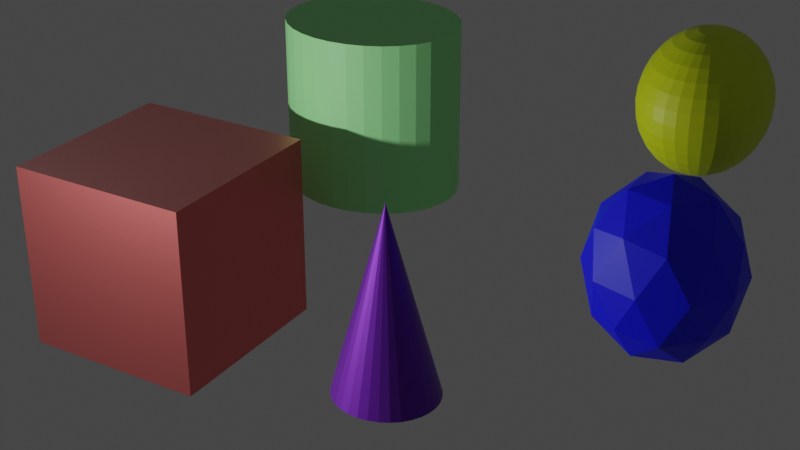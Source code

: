 # Source: Quest_o_3.blend  (saved by Blender 2.92.15; exported with 4.5.12 LTS)
import bpy
from mathutils import Matrix  # noqa: F401  (used for matrix-valued properties, if any)

bpy.ops.wm.read_factory_settings(use_empty=True)
scene = bpy.context.scene
scene.name = 'Scene'

# ---- collections
col_collection = bpy.data.collections.new('Collection'); scene.collection.children.link(col_collection)

# ---- materials (node trees are filled in below, after node groups)
mat_material = bpy.data.materials.new('Material')
mat_material.alpha_threshold = 0.0
mat_material.use_transparent_shadow = False
mat_material.line_color = (0.0, 0.0, 0.0, 1.0)
mat_materiais = bpy.data.materials.new('Materiais')
mat_materiais.use_transparent_shadow = False
mat_materiais_002 = bpy.data.materials.new('Materiais.002')
mat_materiais_002.use_transparent_shadow = False
mat_materiais_003 = bpy.data.materials.new('Materiais.003')
mat_materiais_003.use_transparent_shadow = False
mat_materiais_001 = bpy.data.materials.new('Materiais.001')
mat_materiais_001.use_transparent_shadow = False

# ---- material node trees
mat_material.use_nodes = True; mat_material.node_tree.nodes.clear()
_N = mat_material.node_tree.nodes; _L = mat_material.node_tree.links
n0 = _N.new('ShaderNodeOutputMaterial'); n0.name = 'Material Output'; n0.location = (300, 300)
n1 = _N.new('ShaderNodeBsdfPrincipled'); n1.name = 'Principled BSDF'; n1.location = (10, 300)
n1.distribution = 'GGX'
n1.subsurface_method = 'BURLEY'
n1.inputs[2].default_value = 0.4
n1.inputs[3].default_value = 1.45
n1.inputs[24].default_value = 0.1263
n1.inputs[27].default_value = (0.0, 0.0, 0.0, 1.0)
n1.inputs[28].default_value = 1.0
n2 = _N.new('ShaderNodeTexSky'); n2.name = 'Textura de céu'; n2.location = (-180, 280)
n3 = _N.new('ShaderNodeBrightContrast'); n3.name = 'Brilho e contraste'; n3.location = (-180, 280)
n3.inputs[0].default_value = (1.0, 0.008636, 0.0, 1.0)
n3.inputs[1].default_value = 0.3
n3.inputs[2].default_value = 0.2
n4 = _N.new('ShaderNodeLightFalloff'); n4.name = 'Decaimento de luz'; n4.location = (-180, 220)
n4.inputs[0].default_value = 1.2
n4.inputs[1].default_value = 0.7
n5 = _N.new('ShaderNodeLightFalloff'); n5.name = 'Decaimento de luz.001'; n5.location = (-180, 220)
n5.inputs[0].default_value = 7.8
_L.new(n1.outputs[0], n0.inputs[0])
_L.new(n3.outputs[0], n1.inputs[0])
_L.new(n4.outputs[0], n1.inputs[1])
_L.new(n5.outputs[1], n1.inputs[13])
n0.is_active_output = True
mat_materiais.use_nodes = True; mat_materiais.node_tree.nodes.clear()
_N = mat_materiais.node_tree.nodes; _L = mat_materiais.node_tree.links
n0 = _N.new('ShaderNodeBsdfPrincipled'); n0.name = 'Principled BSDF'; n0.location = (10, 300)
n0.distribution = 'GGX'
n0.subsurface_method = 'BURLEY'
n0.inputs[1].default_value = 0.4545
n0.inputs[3].default_value = 1.45
n0.inputs[13].default_value = 0.6075
n0.inputs[18].default_value = 0.1039
n0.inputs[24].default_value = 0.2
n0.inputs[27].default_value = (0.0, 0.0, 0.0, 1.0)
n0.inputs[28].default_value = 1.0
n1 = _N.new('ShaderNodeOutputMaterial'); n1.name = 'Material Output'; n1.location = (300, 300)
n2 = _N.new('ShaderNodeValToRGB'); n2.name = 'Gradiente de cores'; n2.location = (-280, 280)
while len(n2.color_ramp.elements) > 1: n2.color_ramp.elements.remove(n2.color_ramp.elements[-1])
n2.color_ramp.elements[0].position = 0.0; n2.color_ramp.elements[0].color = (0.0, 0.0, 0.0, 1.0)
_e = n2.color_ramp.elements.new(0.5556); _e.color = (0.1693, 0.0, 0.5, 1.0)
_e = n2.color_ramp.elements.new(1.0); _e.color = (1.0, 1.0, 1.0, 1.0)
_L.new(n0.outputs[0], n1.inputs[0])
_L.new(n2.outputs[0], n0.inputs[0])
n1.is_active_output = True
mat_materiais_002.use_nodes = True; mat_materiais_002.node_tree.nodes.clear()
_N = mat_materiais_002.node_tree.nodes; _L = mat_materiais_002.node_tree.links
n0 = _N.new('ShaderNodeBsdfPrincipled'); n0.name = 'Principled BSDF'; n0.location = (10, 300)
n0.distribution = 'GGX'
n0.subsurface_method = 'BURLEY'
n0.inputs[3].default_value = 1.45
n0.inputs[27].default_value = (0.0, 0.0, 0.0, 1.0)
n0.inputs[28].default_value = 1.0
n1 = _N.new('ShaderNodeOutputMaterial'); n1.name = 'Material Output'; n1.location = (300, 300)
n2 = _N.new('ShaderNodeBrightContrast'); n2.name = 'Brilho e contraste'; n2.location = (-180, 280)
n2.inputs[0].default_value = (0.00155, 0.5711, 0.0, 1.0)
n2.inputs[1].default_value = 0.5
n2.inputs[2].default_value = 0.2
_L.new(n0.outputs[0], n1.inputs[0])
_L.new(n2.outputs[0], n0.inputs[0])
n1.is_active_output = True
mat_materiais_003.use_nodes = True; mat_materiais_003.node_tree.nodes.clear()
_N = mat_materiais_003.node_tree.nodes; _L = mat_materiais_003.node_tree.links
n0 = _N.new('ShaderNodeBsdfPrincipled'); n0.name = 'Principled BSDF'; n0.location = (10, 300)
n0.distribution = 'GGX'
n0.subsurface_method = 'BURLEY'
n0.inputs[0].default_value = (0.6639, 0.8, 0.0, 1.0)
n0.inputs[3].default_value = 1.45
n0.inputs[27].default_value = (0.0, 0.0, 0.0, 1.0)
n0.inputs[28].default_value = 1.0
n1 = _N.new('ShaderNodeOutputMaterial'); n1.name = 'Material Output'; n1.location = (300, 300)
_L.new(n0.outputs[0], n1.inputs[0])
n1.is_active_output = True
mat_materiais_001.use_nodes = True; mat_materiais_001.node_tree.nodes.clear()
_N = mat_materiais_001.node_tree.nodes; _L = mat_materiais_001.node_tree.links
n0 = _N.new('ShaderNodeBsdfPrincipled'); n0.name = 'Principled BSDF'; n0.location = (10, 300)
n0.distribution = 'GGX'
n0.subsurface_method = 'BURLEY'
n0.inputs[0].default_value = (0.0009344, 0.003178, 1.0, 1.0)
n0.inputs[3].default_value = 1.45
n0.inputs[27].default_value = (0.0, 0.0, 0.0, 1.0)
n0.inputs[28].default_value = 1.0
n1 = _N.new('ShaderNodeOutputMaterial'); n1.name = 'Material Output'; n1.location = (300, 300)
_L.new(n0.outputs[0], n1.inputs[0])
n1.is_active_output = True

# ---- world
world_world = bpy.data.worlds.new('World'); scene.world = world_world
world_world.use_nodes = True; world_world.node_tree.nodes.clear()
_N = world_world.node_tree.nodes; _L = world_world.node_tree.links
n0 = _N.new('ShaderNodeOutputWorld'); n0.name = 'World Output'; n0.location = (300, 300)
n1 = _N.new('ShaderNodeBackground'); n1.name = 'Background'; n1.location = (10, 300)
n1.inputs[0].default_value = (0.05088, 0.05088, 0.05088, 1.0)
_L.new(n1.outputs[0], n0.inputs[0])
n0.is_active_output = True
world_world.color = (0.05088, 0.05088, 0.05088)
world_world.use_sun_shadow = False
world_world.sun_shadow_jitter_overblur = 0.0

# ---- cameras
cam_camera = bpy.data.cameras.new('Camera')
cam_camera.clip_end = 100.0
cam_camera.lens = 62.06
cam_camera.ortho_scale = 7.314

# ---- lights
light_light = bpy.data.lights.new('Light', 'POINT')
light_light.transmission_factor = 0.0
light_light.energy = 1000.0
light_light.shadow_soft_size = 0.1
light_light.shadow_maximum_resolution = 0.006
light_light.use_absolute_resolution = True

# ---- meshes
me_cube = bpy.data.meshes.new('Cube')
me_cube.from_pydata([(1.0, 1.0, 1.0), (1.0, 1.0, -1.0), (1.0, -1.0, 1.0), (1.0, -1.0, -1.0), (-1.0, 1.0, 1.0), (-1.0, 1.0, -1.0), (-1.0, -1.0, 1.0), (-1.0, -1.0, -1.0)], [], [(0, 4, 6, 2), (3, 2, 6, 7), (7, 6, 4, 5), (5, 1, 3, 7), (1, 0, 2, 3), (5, 4, 0, 1)])
_uv = me_cube.uv_layers.new(name='UVMap')
_uv.uv.foreach_set('vector', [0.625, 0.5, 0.875, 0.5, 0.875, 0.75, 0.625, 0.75, 0.375, 0.75, 0.625, 0.75, 0.625, 1.0, 0.375, 1.0, 0.375, 0.0, 0.625, 0.0, 0.625, 0.25, 0.375, 0.25, 0.125, 0.5, 0.375, 0.5, 0.375, 0.75, 0.125, 0.75, 0.375, 0.5, 0.625, 0.5, 0.625, 0.75, 0.375, 0.75, 0.375, 0.25, 0.625, 0.25, 0.625, 0.5, 0.375, 0.5])
me_cube.materials.append(mat_material)
me_cube.use_remesh_preserve_volume = False
me_cube.use_remesh_preserve_attributes = False
me_cube.use_mirror_vertex_groups = False
me_cube.update()
me_cone = bpy.data.meshes.new('Cone')
me_cone.from_pydata([(0.0, 0.4624, -0.8892), (0.09551, 0.4535, -0.8892), (0.1873, 0.4272, -0.8892), (0.272, 0.3845, -0.8892), (0.3462, 0.327, -0.8892), (0.4071, 0.2569, -0.8892), (0.4523, 0.1769, -0.8892), (0.4802, 0.09021, -0.8892), (0.4896, 3.491e-08, -0.8892), (0.4802, -0.09021, -0.8892), (0.4523, -0.1769, -0.8892), (0.4071, -0.2569, -0.8892), (0.3462, -0.327, -0.8892), (0.272, -0.3845, -0.8892), (0.1873, -0.4272, -0.8892), (0.09551, -0.4535, -0.8892), (-1.595e-07, -0.4624, -0.8892), (-0.09551, -0.4535, -0.8892), (-0.1873, -0.4272, -0.8892), (-0.272, -0.3845, -0.8892), (-0.3462, -0.327, -0.8892), (-0.4071, -0.2569, -0.8892), (-0.4523, -0.1769, -0.8892), (-0.4802, -0.09021, -0.8892), (-0.4896, 4.465e-07, -0.8892), (-0.4802, 0.09021, -0.8892), (-0.4523, 0.1769, -0.8892), (-0.4071, 0.2569, -0.8892), (-0.3462, 0.327, -0.8892), (-0.272, 0.3845, -0.8892), (-0.1873, 0.4272, -0.8892), (-0.09551, 0.4535, -0.8892), (0.0, 0.0, 0.8892)], [], [(0, 32, 1), (1, 32, 2), (2, 32, 3), (3, 32, 4), (4, 32, 5), (5, 32, 6), (6, 32, 7), (7, 32, 8), (8, 32, 9), (9, 32, 10), (10, 32, 11), (11, 32, 12), (12, 32, 13), (13, 32, 14), (14, 32, 15), (15, 32, 16), (16, 32, 17), (17, 32, 18), (18, 32, 19), (19, 32, 20), (20, 32, 21), (21, 32, 22), (22, 32, 23), (23, 32, 24), (24, 32, 25), (25, 32, 26), (26, 32, 27), (27, 32, 28), (28, 32, 29), (29, 32, 30), (0, 1, 2, 3, 4, 5, 6, 7, 8, 9, 10, 11, 12, 13, 14, 15, 16, 17, 18, 19, 20, 21, 22, 23, 24, 25, 26, 27, 28, 29, 30, 31), (30, 32, 31), (31, 32, 0)])
_uv = me_cone.uv_layers.new(name='Mapa UV')
_uv.uv.foreach_set('vector', [0.25, 0.49, 0.25, 0.25, 0.2968, 0.4854, 0.2968, 0.4854, 0.25, 0.25, 0.3418, 0.4717, 0.3418, 0.4717, 0.25, 0.25, 0.3833, 0.4496, 0.3833, 0.4496, 0.25, 0.25, 0.4197, 0.4197, 0.4197, 0.4197, 0.25, 0.25, 0.4496, 0.3833, 0.4496, 0.3833, 0.25, 0.25, 0.4717, 0.3418, 0.4717, 0.3418, 0.25, 0.25, 0.4854, 0.2968, 0.4854, 0.2968, 0.25, 0.25, 0.49, 0.25, 0.49, 0.25, 0.25, 0.25, 0.4854, 0.2032, 0.4854, 0.2032, 0.25, 0.25, 0.4717, 0.1582, 0.4717, 0.1582, 0.25, 0.25, 0.4496, 0.1167, 0.4496, 0.1167, 0.25, 0.25, 0.4197, 0.08029, 0.4197, 0.08029, 0.25, 0.25, 0.3833, 0.05045, 0.3833, 0.05045, 0.25, 0.25, 0.3418, 0.02827, 0.3418, 0.02827, 0.25, 0.25, 0.2968, 0.01461, 0.2968, 0.01461, 0.25, 0.25, 0.25, 0.01, 0.25, 0.01, 0.25, 0.25, 0.2032, 0.01461, 0.2032, 0.01461, 0.25, 0.25, 0.1582, 0.02827, 0.1582, 0.02827, 0.25, 0.25, 0.1167, 0.05045, 0.1167, 0.05045, 0.25, 0.25, 0.08029, 0.08029, 0.08029, 0.08029, 0.25, 0.25, 0.05045, 0.1167, 0.05045, 0.1167, 0.25, 0.25, 0.02827, 0.1582, 0.02827, 0.1582, 0.25, 0.25, 0.01461, 0.2032, 0.01461, 0.2032, 0.25, 0.25, 0.01, 0.25, 0.01, 0.25, 0.25, 0.25, 0.01461, 0.2968, 0.01461, 0.2968, 0.25, 0.25, 0.02827, 0.3418, 0.02827, 0.3418, 0.25, 0.25, 0.05045, 0.3833, 0.05045, 0.3833, 0.25, 0.25, 0.08029, 0.4197, 0.08029, 0.4197, 0.25, 0.25, 0.1167, 0.4496, 0.1167, 0.4496, 0.25, 0.25, 0.1582, 0.4717, 0.75, 0.49, 0.7968, 0.4854, 0.8418, 0.4717, 0.8833, 0.4496, 0.9197, 0.4197, 0.9496, 0.3833, 0.9717, 0.3418, 0.9854, 0.2968, 0.99, 0.25, 0.9854, 0.2032, 0.9717, 0.1582, 0.9496, 0.1167, 0.9197, 0.08029, 0.8833, 0.05045, 0.8418, 0.02827, 0.7968, 0.01461, 0.75, 0.01, 0.7032, 0.01461, 0.6582, 0.02827, 0.6167, 0.05045, 0.5803, 0.08029, 0.5504, 0.1167, 0.5283, 0.1582, 0.5146, 0.2032, 0.51, 0.25, 0.5146, 0.2968, 0.5283, 0.3418, 0.5504, 0.3833, 0.5803, 0.4197, 0.6167, 0.4496, 0.6582, 0.4717, 0.7032, 0.4854, 0.1582, 0.4717, 0.25, 0.25, 0.2032, 0.4854, 0.2032, 0.4854, 0.25, 0.25, 0.25, 0.49])
me_cone.materials.append(mat_materiais)
me_cone.use_remesh_fix_poles = True
me_cone.use_remesh_preserve_attributes = False
me_cone.use_mirror_vertex_groups = False
me_cone.update()
me_cilindro = bpy.data.meshes.new('Cilindro')
me_cilindro.from_pydata([(0.0, 0.8557, -0.9449), (0.0, 0.8557, 0.9449), (0.1915, 0.8392, -0.9449), (0.1915, 0.8392, 0.9449), (0.3757, 0.7905, -0.9449), (0.3757, 0.7905, 0.9449), (0.5454, 0.7115, -0.9449), (0.5454, 0.7115, 0.9449), (0.6942, 0.6051, -0.9449), (0.6942, 0.6051, 0.9449), (0.8163, 0.4754, -0.9449), (0.8163, 0.4754, 0.9449), (0.907, 0.3275, -0.9449), (0.907, 0.3275, 0.9449), (0.9629, 0.1669, -0.9449), (0.9629, 0.1669, 0.9449), (0.9817, 6.46e-08, -0.9449), (0.9817, 6.46e-08, 0.9449), (0.9629, -0.1669, -0.9449), (0.9629, -0.1669, 0.9449), (0.907, -0.3275, -0.9449), (0.907, -0.3275, 0.9449), (0.8163, -0.4754, -0.9449), (0.8163, -0.4754, 0.9449), (0.6942, -0.6051, -0.9449), (0.6942, -0.6051, 0.9449), (0.5454, -0.7115, -0.9449), (0.5454, -0.7115, 0.9449), (0.3757, -0.7905, -0.9449), (0.3757, -0.7905, 0.9449), (0.1915, -0.8392, -0.9449), (0.1915, -0.8392, 0.9449), (-3.199e-07, -0.8557, -0.9449), (-3.199e-07, -0.8557, 0.9449), (-0.1915, -0.8392, -0.9449), (-0.1915, -0.8392, 0.9449), (-0.3757, -0.7905, -0.9449), (-0.3757, -0.7905, 0.9449), (-0.5454, -0.7115, -0.9449), (-0.5454, -0.7115, 0.9449), (-0.6942, -0.6051, -0.9449), (-0.6942, -0.6051, 0.9449), (-0.8163, -0.4754, -0.9449), (-0.8163, -0.4754, 0.9449), (-0.907, -0.3275, -0.9449), (-0.907, -0.3275, 0.9449), (-0.9629, -0.1669, -0.9449), (-0.9629, -0.1669, 0.9449), (-0.9817, 8.262e-07, -0.9449), (-0.9817, 8.262e-07, 0.9449), (-0.9629, 0.1669, -0.9449), (-0.9629, 0.1669, 0.9449), (-0.907, 0.3275, -0.9449), (-0.907, 0.3275, 0.9449), (-0.8163, 0.4754, -0.9449), (-0.8163, 0.4754, 0.9449), (-0.6942, 0.6051, -0.9449), (-0.6942, 0.6051, 0.9449), (-0.5454, 0.7115, -0.9449), (-0.5454, 0.7115, 0.9449), (-0.3757, 0.7905, -0.9449), (-0.3757, 0.7905, 0.9449), (-0.1915, 0.8392, -0.9449), (-0.1915, 0.8392, 0.9449)], [], [(0, 1, 3, 2), (2, 3, 5, 4), (4, 5, 7, 6), (6, 7, 9, 8), (8, 9, 11, 10), (10, 11, 13, 12), (12, 13, 15, 14), (14, 15, 17, 16), (16, 17, 19, 18), (18, 19, 21, 20), (20, 21, 23, 22), (22, 23, 25, 24), (24, 25, 27, 26), (26, 27, 29, 28), (28, 29, 31, 30), (30, 31, 33, 32), (32, 33, 35, 34), (34, 35, 37, 36), (36, 37, 39, 38), (38, 39, 41, 40), (40, 41, 43, 42), (42, 43, 45, 44), (44, 45, 47, 46), (46, 47, 49, 48), (48, 49, 51, 50), (50, 51, 53, 52), (52, 53, 55, 54), (54, 55, 57, 56), (56, 57, 59, 58), (58, 59, 61, 60), (3, 1, 63, 61, 59, 57, 55, 53, 51, 49, 47, 45, 43, 41, 39, 37, 35, 33, 31, 29, 27, 25, 23, 21, 19, 17, 15, 13, 11, 9, 7, 5), (60, 61, 63, 62), (62, 63, 1, 0), (0, 2, 4, 6, 8, 10, 12, 14, 16, 18, 20, 22, 24, 26, 28, 30, 32, 34, 36, 38, 40, 42, 44, 46, 48, 50, 52, 54, 56, 58, 60, 62)])
_uv = me_cilindro.uv_layers.new(name='Mapa UV')
_uv.uv.foreach_set('vector', [1.0, 0.5, 1.0, 1.0, 0.9688, 1.0, 0.9688, 0.5, 0.9688, 0.5, 0.9688, 1.0, 0.9375, 1.0, 0.9375, 0.5, 0.9375, 0.5, 0.9375, 1.0, 0.9062, 1.0, 0.9062, 0.5, 0.9062, 0.5, 0.9062, 1.0, 0.875, 1.0, 0.875, 0.5, 0.875, 0.5, 0.875, 1.0, 0.8438, 1.0, 0.8438, 0.5, 0.8438, 0.5, 0.8438, 1.0, 0.8125, 1.0, 0.8125, 0.5, 0.8125, 0.5, 0.8125, 1.0, 0.7812, 1.0, 0.7812, 0.5, 0.7812, 0.5, 0.7812, 1.0, 0.75, 1.0, 0.75, 0.5, 0.75, 0.5, 0.75, 1.0, 0.7188, 1.0, 0.7188, 0.5, 0.7188, 0.5, 0.7188, 1.0, 0.6875, 1.0, 0.6875, 0.5, 0.6875, 0.5, 0.6875, 1.0, 0.6562, 1.0, 0.6562, 0.5, 0.6562, 0.5, 0.6562, 1.0, 0.625, 1.0, 0.625, 0.5, 0.625, 0.5, 0.625, 1.0, 0.5938, 1.0, 0.5938, 0.5, 0.5938, 0.5, 0.5938, 1.0, 0.5625, 1.0, 0.5625, 0.5, 0.5625, 0.5, 0.5625, 1.0, 0.5312, 1.0, 0.5312, 0.5, 0.5312, 0.5, 0.5312, 1.0, 0.5, 1.0, 0.5, 0.5, 0.5, 0.5, 0.5, 1.0, 0.4688, 1.0, 0.4688, 0.5, 0.4688, 0.5, 0.4688, 1.0, 0.4375, 1.0, 0.4375, 0.5, 0.4375, 0.5, 0.4375, 1.0, 0.4062, 1.0, 0.4062, 0.5, 0.4062, 0.5, 0.4062, 1.0, 0.375, 1.0, 0.375, 0.5, 0.375, 0.5, 0.375, 1.0, 0.3438, 1.0, 0.3438, 0.5, 0.3438, 0.5, 0.3438, 1.0, 0.3125, 1.0, 0.3125, 0.5, 0.3125, 0.5, 0.3125, 1.0, 0.2812, 1.0, 0.2812, 0.5, 0.2812, 0.5, 0.2812, 1.0, 0.25, 1.0, 0.25, 0.5, 0.25, 0.5, 0.25, 1.0, 0.2188, 1.0, 0.2188, 0.5, 0.2188, 0.5, 0.2188, 1.0, 0.1875, 1.0, 0.1875, 0.5, 0.1875, 0.5, 0.1875, 1.0, 0.1562, 1.0, 0.1562, 0.5, 0.1562, 0.5, 0.1562, 1.0, 0.125, 1.0, 0.125, 0.5, 0.125, 0.5, 0.125, 1.0, 0.09375, 1.0, 0.09375, 0.5, 0.09375, 0.5, 0.09375, 1.0, 0.0625, 1.0, 0.0625, 0.5, 0.2968, 0.4854, 0.25, 0.49, 0.2032, 0.4854, 0.1582, 0.4717, 0.1167, 0.4496, 0.08029, 0.4197, 0.05045, 0.3833, 0.02827, 0.3418, 0.01461, 0.2968, 0.01, 0.25, 0.01461, 0.2032, 0.02827, 0.1582, 0.05045, 0.1167, 0.08029, 0.08029, 0.1167, 0.05045, 0.1582, 0.02827, 0.2032, 0.01461, 0.25, 0.01, 0.2968, 0.01461, 0.3418, 0.02827, 0.3833, 0.05045, 0.4197, 0.08029, 0.4496, 0.1167, 0.4717, 0.1582, 0.4854, 0.2032, 0.49, 0.25, 0.4854, 0.2968, 0.4717, 0.3418, 0.4496, 0.3833, 0.4197, 0.4197, 0.3833, 0.4496, 0.3418, 0.4717, 0.0625, 0.5, 0.0625, 1.0, 0.03125, 1.0, 0.03125, 0.5, 0.03125, 0.5, 0.03125, 1.0, 0.0, 1.0, 0.0, 0.5, 0.75, 0.49, 0.7968, 0.4854, 0.8418, 0.4717, 0.8833, 0.4496, 0.9197, 0.4197, 0.9496, 0.3833, 0.9717, 0.3418, 0.9854, 0.2968, 0.99, 0.25, 0.9854, 0.2032, 0.9717, 0.1582, 0.9496, 0.1167, 0.9197, 0.08029, 0.8833, 0.05045, 0.8418, 0.02827, 0.7968, 0.01461, 0.75, 0.01, 0.7032, 0.01461, 0.6582, 0.02827, 0.6167, 0.05045, 0.5803, 0.08029, 0.5504, 0.1167, 0.5283, 0.1582, 0.5146, 0.2032, 0.51, 0.25, 0.5146, 0.2968, 0.5283, 0.3418, 0.5504, 0.3833, 0.5803, 0.4197, 0.6167, 0.4496, 0.6582, 0.4717, 0.7032, 0.4854])
me_cilindro.materials.append(mat_materiais_002)
me_cilindro.use_remesh_fix_poles = True
me_cilindro.use_remesh_preserve_attributes = False
me_cilindro.use_mirror_vertex_groups = False
me_cilindro.update()
me_esfera_uv = bpy.data.meshes.new('Esfera UV')
me_esfera_uv.from_pydata([(0.0, 0.1316, 0.6005), (0.0, 0.2582, 0.5656), (0.0, 0.3748, 0.5091), (0.0, 0.4771, 0.4329), (0.0, 0.561, 0.3401), (0.0, 0.6234, 0.2343), (0.0, 0.6617, 0.1194), (0.0, 0.6747, 4.622e-08), (0.0, 0.6617, -0.1194), (0.0, 0.3748, -0.5091), (0.02072, 0.1291, 0.6005), (0.04064, 0.2532, 0.5656), (0.059, 0.3676, 0.5091), (0.07509, 0.4679, 0.4329), (0.0883, 0.5502, 0.3401), (0.09811, 0.6114, 0.2343), (0.1042, 0.649, 0.1194), (0.1062, 0.6617, 4.622e-08), (0.1042, 0.649, -0.1194), (0.09811, 0.6114, -0.2343), (0.0883, 0.5502, -0.3401), (0.07509, 0.4679, -0.4329), (0.059, 0.3676, -0.5091), (0.04064, 0.2532, -0.5656), (0.02072, 0.1291, -0.6005), (0.04064, 0.1216, 0.6005), (0.07972, 0.2385, 0.5656), (0.1157, 0.3463, 0.5091), (0.1473, 0.4408, 0.4329), (0.1732, 0.5183, 0.3401), (0.1925, 0.5759, 0.2343), (0.2043, 0.6114, 0.1194), (0.2083, 0.6234, 4.622e-08), (0.2043, 0.6114, -0.1194), (0.1925, 0.5759, -0.2343), (0.1732, 0.5183, -0.3401), (0.1473, 0.4408, -0.4329), (0.1157, 0.3463, -0.5091), (0.07972, 0.2385, -0.5656), (0.04064, 0.1216, -0.6005), (0.059, 0.1094, 0.6005), (0.1157, 0.2147, 0.5656), (0.168, 0.3117, 0.5091), (0.2138, 0.3967, 0.4329), (0.2515, 0.4665, 0.3401), (0.2794, 0.5183, 0.2343), (0.2966, 0.5502, 0.1194), (0.3024, 0.561, 4.622e-08), (0.2966, 0.5502, -0.1194), (0.2794, 0.5183, -0.2343), (0.2515, 0.4665, -0.3401), (0.2138, 0.3967, -0.4329), (0.168, 0.3117, -0.5091), (0.1157, 0.2147, -0.5656), (0.059, 0.1094, -0.6005), (0.07509, 0.09308, 0.6005), (0.1473, 0.1826, 0.5656), (0.2138, 0.2651, 0.5091), (0.2722, 0.3374, 0.4329), (0.32, 0.3967, 0.3401), (0.3556, 0.4408, 0.2343), (0.3775, 0.4679, 0.1194), (0.3849, 0.4771, 4.622e-08), (0.3775, 0.4679, -0.1194), (0.3556, 0.4408, -0.2343), (0.32, 0.3967, -0.3401), (0.2722, 0.3374, -0.4329), (0.2138, 0.2651, -0.5091), (0.1473, 0.1826, -0.5656), (0.07509, 0.09308, -0.6005), (0.0883, 0.07313, 0.6005), (0.1732, 0.1434, 0.5656), (0.2515, 0.2083, 0.5091), (0.32, 0.2651, 0.4329), (0.3763, 0.3117, 0.3401), (0.4181, 0.3463, 0.2343), (0.4439, 0.3676, 0.1194), (0.4526, 0.3748, 4.622e-08), (0.4439, 0.3676, -0.1194), (0.4181, 0.3463, -0.2343), (0.3763, 0.3117, -0.3401), (0.32, 0.2651, -0.4329), (0.2515, 0.2083, -0.5091), (0.1732, 0.1434, -0.5656), (0.0883, 0.07313, -0.6005), (0.09811, 0.05037, 0.6005), (0.1925, 0.09881, 0.5656), (0.2794, 0.1434, 0.5091), (0.3556, 0.1826, 0.4329), (0.4181, 0.2147, 0.3401), (0.4646, 0.2385, 0.2343), (0.4932, 0.2532, 0.1194), (0.5029, 0.2582, 4.622e-08), (0.4932, 0.2532, -0.1194), (0.4646, 0.2385, -0.2343), (0.4181, 0.2147, -0.3401), (0.3556, 0.1826, -0.4329), (0.2794, 0.1434, -0.5091), (0.1925, 0.09881, -0.5656), (0.09811, 0.05037, -0.6005), (0.1042, 0.02568, 0.6005), (0.2043, 0.05037, 0.5656), (0.2966, 0.07313, 0.5091), (0.3775, 0.09308, 0.4329), (0.4439, 0.1094, 0.3401), (0.4932, 0.1216, 0.2343), (0.5236, 0.1291, 0.1194), (0.5339, 0.1316, 4.622e-08), (0.5236, 0.1291, -0.1194), (0.4932, 0.1216, -0.2343), (0.4439, 0.1094, -0.3401), (0.3775, 0.09308, -0.4329), (0.2966, 0.07313, -0.5091), (0.2043, 0.05037, -0.5656), (0.1042, 0.02568, -0.6005), (0.1062, -2.204e-07, 0.6005), (0.2083, -2.154e-07, 0.5656), (0.3024, -2.103e-07, 0.5091), (0.3849, -2.154e-07, 0.4329), (0.4526, -2.254e-07, 0.3401), (0.5029, -1.852e-07, 0.2343), (0.5339, -2.656e-07, 0.1194), (0.5443, -2.556e-07, 4.622e-08), (0.5339, -2.656e-07, -0.1194), (0.5029, -1.55e-07, -0.2343), (0.4526, -2.254e-07, -0.3401), (0.3849, -2.154e-07, -0.4329), (0.3024, -2.304e-07, -0.5091), (0.2083, -2.053e-07, -0.5656), (0.1062, -2.078e-07, -0.6005), (0.1042, -0.02568, 0.6005), (0.2043, -0.05037, 0.5656), (0.2966, -0.07313, 0.5091), (0.3775, -0.09308, 0.4329), (0.4439, -0.1094, 0.3401), (0.4932, -0.1216, 0.2343), (0.5236, -0.1291, 0.1194), (0.5339, -0.1316, 4.622e-08), (0.5236, -0.1291, -0.1194), (0.4932, -0.1216, -0.2343), (0.4439, -0.1094, -0.3401), (0.3775, -0.09308, -0.4329), (0.2966, -0.07313, -0.5091), (0.2043, -0.05037, -0.5656), (0.1042, -0.02568, -0.6005), (0.09811, -0.05037, 0.6005), (0.1925, -0.09881, 0.5656), (0.2794, -0.1434, 0.5091), (0.3556, -0.1826, 0.4329), (0.4181, -0.2147, 0.3401), (0.4646, -0.2385, 0.2343), (0.4932, -0.2532, 0.1194), (0.5029, -0.2582, 4.622e-08), (0.4932, -0.2532, -0.1194), (0.4646, -0.2385, -0.2343), (0.4181, -0.2147, -0.3401), (0.3556, -0.1826, -0.4329), (0.2794, -0.1434, -0.5091), (0.1925, -0.09881, -0.5656), (0.09811, -0.05037, -0.6005), (0.0883, -0.07313, 0.6005), (0.1732, -0.1434, 0.5656), (0.2515, -0.2083, 0.5091), (0.32, -0.2651, 0.4329), (0.3763, -0.3117, 0.3401), (0.4181, -0.3463, 0.2343), (0.4439, -0.3676, 0.1194), (0.4526, -0.3748, 4.622e-08), (0.4439, -0.3676, -0.1194), (0.4181, -0.3463, -0.2343), (0.3763, -0.3117, -0.3401), (0.32, -0.2651, -0.4329), (0.2515, -0.2083, -0.5091), (0.1732, -0.1434, -0.5656), (0.0883, -0.07313, -0.6005), (0.07509, -0.09308, 0.6005), (0.1473, -0.1826, 0.5656), (0.2138, -0.2651, 0.5091), (0.2722, -0.3374, 0.4329), (0.32, -0.3967, 0.3401), (0.3556, -0.4408, 0.2343), (0.3775, -0.4679, 0.1194), (0.3849, -0.4771, 4.622e-08), (0.3775, -0.4679, -0.1194), (0.3556, -0.4408, -0.2343), (0.32, -0.3967, -0.3401), (0.2722, -0.3374, -0.4329), (0.2138, -0.2651, -0.5091), (0.1473, -0.1826, -0.5656), (0.07509, -0.09308, -0.6005), (0.059, -0.1094, 0.6005), (0.1157, -0.2147, 0.5656), (0.168, -0.3117, 0.5091), (0.2138, -0.3967, 0.4329), (0.2515, -0.4665, 0.3401), (0.2794, -0.5183, 0.2343), (0.2966, -0.5502, 0.1194), (0.3024, -0.561, 4.622e-08), (0.2966, -0.5502, -0.1194), (0.2794, -0.5183, -0.2343), (0.2515, -0.4665, -0.3401), (0.2138, -0.3967, -0.4329), (0.168, -0.3117, -0.5091), (0.1157, -0.2147, -0.5656), (0.059, -0.1094, -0.6005), (0.0, -2.198e-07, -0.6123), (0.04064, -0.1216, 0.6005), (0.07972, -0.2385, 0.5656), (0.1157, -0.3463, 0.5091), (0.1473, -0.4408, 0.4329), (0.1732, -0.5183, 0.3401), (0.1925, -0.5759, 0.2343), (0.2043, -0.6114, 0.1194), (0.2083, -0.6234, 4.622e-08), (0.2043, -0.6114, -0.1194), (0.1925, -0.5759, -0.2343), (0.1732, -0.5183, -0.3401), (0.1473, -0.4408, -0.4329), (0.1157, -0.3463, -0.5091), (0.07972, -0.2385, -0.5656), (0.04064, -0.1216, -0.6005), (0.02072, -0.1291, 0.6005), (0.04064, -0.2532, 0.5656), (0.059, -0.3676, 0.5091), (0.07509, -0.4679, 0.4329), (0.0883, -0.5502, 0.3401), (0.09811, -0.6114, 0.2343), (0.1042, -0.649, 0.1194), (0.1062, -0.6617, 4.622e-08), (0.1042, -0.649, -0.1194), (0.09811, -0.6114, -0.2343), (0.0883, -0.5502, -0.3401), (0.07509, -0.4679, -0.4329), (0.059, -0.3676, -0.5091), (0.04064, -0.2532, -0.5656), (0.02072, -0.1291, -0.6005), (-3.926e-09, -0.1316, 0.6005), (2.244e-08, -0.2582, 0.5656), (1.432e-08, -0.3748, 0.5091), (-1.406e-08, -0.4771, 0.4329), (-4.651e-08, -0.561, 0.3401), (3.46e-08, -0.6234, 0.2343), (-4.651e-08, -0.6617, 0.1194), (-5.462e-08, -0.6747, 4.622e-08), (-4.651e-08, -0.6617, -0.1194), (3.46e-08, -0.6234, -0.2343), (-4.651e-08, -0.561, -0.3401), (-1.406e-08, -0.4771, -0.4329), (-5.954e-09, -0.3748, -0.5091), (2.158e-09, -0.2582, -0.5656), (2.158e-09, -0.1316, -0.6005), (-0.02072, -0.1291, 0.6005), (-0.04064, -0.2532, 0.5656), (-0.059, -0.3676, 0.5091), (-0.07509, -0.4679, 0.4329), (-0.0883, -0.5502, 0.3401), (-0.09811, -0.6114, 0.2343), (-0.1042, -0.649, 0.1194), (-0.1062, -0.6617, 4.622e-08), (-0.1042, -0.649, -0.1194), (-0.09811, -0.6114, -0.2343), (-0.0883, -0.5502, -0.3401), (-0.07509, -0.4679, -0.4329), (-0.059, -0.3676, -0.5091), (-0.04064, -0.2532, -0.5656), (-0.02072, -0.1291, -0.6005), (-0.04064, -0.1216, 0.6005), (-0.07972, -0.2385, 0.5656), (-0.1157, -0.3463, 0.5091), (-0.1473, -0.4408, 0.4329), (-0.1732, -0.5183, 0.3401), (-0.1925, -0.5759, 0.2343), (-0.2043, -0.6114, 0.1194), (-0.2083, -0.6234, 4.622e-08), (-0.2043, -0.6114, -0.1194), (-0.1925, -0.5759, -0.2343), (-0.1732, -0.5183, -0.3401), (-0.1473, -0.4408, -0.4329), (-0.1157, -0.3463, -0.5091), (-0.07972, -0.2385, -0.5656), (-0.04064, -0.1216, -0.6005), (-0.059, -0.1094, 0.6005), (-0.1157, -0.2147, 0.5656), (-0.168, -0.3117, 0.5091), (-0.2138, -0.3967, 0.4329), (-0.2515, -0.4665, 0.3401), (-0.2794, -0.5183, 0.2343), (-0.2966, -0.5502, 0.1194), (-0.3024, -0.561, 4.622e-08), (-0.2966, -0.5502, -0.1194), (-0.2794, -0.5183, -0.2343), (-0.2515, -0.4665, -0.3401), (-0.2138, -0.3967, -0.4329), (-0.168, -0.3117, -0.5091), (-0.1157, -0.2147, -0.5656), (-0.059, -0.1094, -0.6005), (-1.254e-07, -3.753e-07, 0.6123), (-0.07509, -0.09308, 0.6005), (-0.1473, -0.1826, 0.5656), (-0.2138, -0.2651, 0.5091), (-0.2722, -0.3374, 0.4329), (-0.32, -0.3967, 0.3401), (-0.3556, -0.4408, 0.2343), (-0.3775, -0.4679, 0.1194), (-0.3849, -0.4771, 4.622e-08), (-0.3775, -0.4679, -0.1194), (-0.3556, -0.4408, -0.2343), (-0.32, -0.3967, -0.3401), (-0.2722, -0.3374, -0.4329), (-0.2138, -0.2651, -0.5091), (-0.1473, -0.1826, -0.5656), (-0.07509, -0.09308, -0.6005), (-0.0883, -0.07313, 0.6005), (-0.1732, -0.1434, 0.5656), (-0.2515, -0.2083, 0.5091), (-0.32, -0.2651, 0.4329), (-0.3763, -0.3117, 0.3401), (-0.4181, -0.3463, 0.2343), (-0.4439, -0.3676, 0.1194), (-0.4526, -0.3748, 4.622e-08), (-0.4439, -0.3676, -0.1194), (-0.4181, -0.3463, -0.2343), (-0.3763, -0.3117, -0.3401), (-0.32, -0.2651, -0.4329), (-0.2515, -0.2083, -0.5091), (-0.1732, -0.1434, -0.5656), (-0.0883, -0.07313, -0.6005), (-0.09811, -0.05037, 0.6005), (-0.1925, -0.09881, 0.5656), (-0.2794, -0.1434, 0.5091), (-0.3556, -0.1826, 0.4329), (-0.4181, -0.2147, 0.3401), (-0.4646, -0.2385, 0.2343), (-0.4932, -0.2532, 0.1194), (-0.5029, -0.2582, 4.622e-08), (-0.4932, -0.2532, -0.1194), (-0.4646, -0.2385, -0.2343), (-0.4181, -0.2147, -0.3401), (-0.3556, -0.1826, -0.4329), (-0.2794, -0.1434, -0.5091), (-0.1925, -0.09881, -0.5656), (-0.09811, -0.05037, -0.6005), (-0.1042, -0.02568, 0.6005), (-0.2043, -0.05037, 0.5656), (-0.2966, -0.07313, 0.5091), (-0.3775, -0.09308, 0.4329), (-0.4439, -0.1094, 0.3401), (-0.4932, -0.1216, 0.2343), (-0.5236, -0.1291, 0.1194), (-0.5339, -0.1316, 4.622e-08), (-0.5236, -0.1291, -0.1194), (-0.4932, -0.1216, -0.2343), (-0.4439, -0.1094, -0.3401), (-0.3775, -0.09308, -0.4329), (-0.2966, -0.07313, -0.5091), (-0.2043, -0.05037, -0.5656), (-0.1042, -0.02568, -0.6005), (-0.1062, -2.103e-07, 0.6005), (-0.2083, -1.902e-07, 0.5656), (-0.3024, -1.902e-07, 0.5091), (-0.3849, -1.249e-07, 0.4329), (-0.4526, -9.471e-08, 0.3401), (-0.5029, -2.154e-07, 0.2343), (-0.5339, -6.455e-08, 0.1194), (-0.5443, -9.471e-08, 4.622e-08), (-0.5339, -6.455e-08, -0.1194), (-0.5029, -2.154e-07, -0.2343), (-0.4526, -9.471e-08, -0.3401), (-0.3849, -1.249e-07, -0.4329), (-0.3024, -1.751e-07, -0.5091), (-0.2083, -1.701e-07, -0.5656), (-0.1062, -2.128e-07, -0.6005), (-0.1042, 0.02568, 0.6005), (-0.2043, 0.05037, 0.5656), (-0.2966, 0.07313, 0.5091), (-0.3775, 0.09308, 0.4329), (-0.4439, 0.1094, 0.3401), (-0.4932, 0.1216, 0.2343), (-0.5236, 0.1291, 0.1194), (-0.5339, 0.1316, 4.622e-08), (-0.5236, 0.1291, -0.1194), (-0.4932, 0.1216, -0.2343), (-0.4439, 0.1094, -0.3401), (-0.3775, 0.09308, -0.4329), (-0.2966, 0.07313, -0.5091), (-0.2043, 0.05037, -0.5656), (-0.1042, 0.02568, -0.6005), (-0.09811, 0.05037, 0.6005), (-0.1925, 0.09881, 0.5656), (-0.2794, 0.1434, 0.5091), (-0.3556, 0.1826, 0.4329), (-0.4181, 0.2147, 0.3401), (-0.4646, 0.2385, 0.2343), (-0.4932, 0.2532, 0.1194), (-0.5029, 0.2582, 4.622e-08), (-0.4932, 0.2532, -0.1194), (-0.4646, 0.2385, -0.2343), (-0.4181, 0.2147, -0.3401), (-0.3556, 0.1826, -0.4329), (-0.2794, 0.1434, -0.5091), (-0.1925, 0.09881, -0.5656), (-0.09811, 0.05037, -0.6005), (-0.0883, 0.07313, 0.6005), (-0.1732, 0.1434, 0.5656), (-0.2515, 0.2083, 0.5091), (-0.32, 0.2651, 0.4329), (-0.3763, 0.3117, 0.3401), (-0.4181, 0.3463, 0.2343), (-0.4439, 0.3676, 0.1194), (-0.4526, 0.3748, 4.622e-08), (-0.4439, 0.3676, -0.1194), (-0.4181, 0.3463, -0.2343), (-0.3763, 0.3117, -0.3401), (-0.32, 0.2651, -0.4329), (-0.2515, 0.2083, -0.5091), (-0.1732, 0.1434, -0.5656), (-0.0883, 0.07313, -0.6005), (-0.07509, 0.09308, 0.6005), (-0.1473, 0.1826, 0.5656), (-0.2138, 0.2651, 0.5091), (-0.2722, 0.3374, 0.4329), (-0.32, 0.3967, 0.3401), (-0.3556, 0.4408, 0.2343), (-0.3775, 0.4679, 0.1194), (-0.3849, 0.4771, 4.622e-08), (-0.3775, 0.4679, -0.1194), (-0.3556, 0.4408, -0.2343), (-0.32, 0.3967, -0.3401), (-0.2722, 0.3374, -0.4329), (-0.2138, 0.2651, -0.5091), (-0.1473, 0.1826, -0.5656), (-0.07509, 0.09308, -0.6005), (-0.059, 0.1094, 0.6005), (-0.1157, 0.2147, 0.5656), (-0.168, 0.3117, 0.5091), (-0.2138, 0.3967, 0.4329), (-0.2515, 0.4665, 0.3401), (-0.2794, 0.5183, 0.2343), (-0.2966, 0.5502, 0.1194), (-0.3024, 0.561, 4.622e-08), (-0.2966, 0.5502, -0.1194), (-0.2794, 0.5183, -0.2343), (-0.2515, 0.4665, -0.3401), (-0.2138, 0.3967, -0.4329), (-0.168, 0.3117, -0.5091), (-0.1157, 0.2147, -0.5656), (-0.059, 0.1094, -0.6005), (-0.04064, 0.1216, 0.6005), (-0.07972, 0.2385, 0.5656), (-0.1157, 0.3463, 0.5091), (-0.1473, 0.4408, 0.4329), (-0.1732, 0.5183, 0.3401), (-0.1925, 0.5759, 0.2343), (-0.2043, 0.6114, 0.1194), (-0.2083, 0.6234, 4.622e-08), (-0.2043, 0.6114, -0.1194), (-0.1925, 0.5759, -0.2343), (-0.1732, 0.5183, -0.3401), (-0.1473, 0.4408, -0.4329), (-0.1157, 0.3463, -0.5091), (-0.07972, 0.2385, -0.5656), (-0.04064, 0.1216, -0.6005), (-0.02072, 0.1291, 0.6005), (-0.04064, 0.2532, 0.5656), (-0.059, 0.3676, 0.5091), (-0.07509, 0.4679, 0.4329), (-0.0883, 0.5502, 0.3401), (-0.09811, 0.6114, 0.2343), (-0.1042, 0.649, 0.1194), (-0.1062, 0.6617, 4.622e-08), (-0.1042, 0.649, -0.1194), (-0.09811, 0.6114, -0.2343), (-0.0883, 0.5502, -0.3401), (-0.07509, 0.4679, -0.4329), (-0.059, 0.3676, -0.5091), (-0.04064, 0.2532, -0.5656), (-0.02072, 0.1291, -0.6005), (3.46e-08, 0.6234, -0.2343), (1.482e-07, 0.561, -0.3401), (8.327e-08, 0.4771, -0.4329), (4.271e-08, 0.2582, -0.5656), (8.241e-09, 0.1316, -0.6005)], [], [(0, 296, 10), (205, 481, 24), (8, 7, 17, 18), (1, 0, 10, 11), (477, 8, 18, 19), (2, 1, 11, 12), (478, 477, 19, 20), (3, 2, 12, 13), (479, 478, 20, 21), (4, 3, 13, 14), (9, 479, 21, 22), (5, 4, 14, 15), (480, 9, 22, 23), (6, 5, 15, 16), (481, 480, 23, 24), (7, 6, 16, 17), (24, 23, 38, 39), (17, 16, 31, 32), (10, 296, 25), (205, 24, 39), (18, 17, 32, 33), (11, 10, 25, 26), (19, 18, 33, 34), (12, 11, 26, 27), (20, 19, 34, 35), (13, 12, 27, 28), (21, 20, 35, 36), (14, 13, 28, 29), (22, 21, 36, 37), (15, 14, 29, 30), (23, 22, 37, 38), (16, 15, 30, 31), (28, 27, 42, 43), (36, 35, 50, 51), (29, 28, 43, 44), (37, 36, 51, 52), (30, 29, 44, 45), (38, 37, 52, 53), (31, 30, 45, 46), (39, 38, 53, 54), (32, 31, 46, 47), (25, 296, 40), (205, 39, 54), (33, 32, 47, 48), (26, 25, 40, 41), (34, 33, 48, 49), (27, 26, 41, 42), (35, 34, 49, 50), (47, 46, 61, 62), (40, 296, 55), (205, 54, 69), (48, 47, 62, 63), (41, 40, 55, 56), (49, 48, 63, 64), (42, 41, 56, 57), (50, 49, 64, 65), (43, 42, 57, 58), (51, 50, 65, 66), (44, 43, 58, 59), (52, 51, 66, 67), (45, 44, 59, 60), (53, 52, 67, 68), (46, 45, 60, 61), (54, 53, 68, 69), (66, 65, 80, 81), (59, 58, 73, 74), (67, 66, 81, 82), (60, 59, 74, 75), (68, 67, 82, 83), (61, 60, 75, 76), (69, 68, 83, 84), (62, 61, 76, 77), (55, 296, 70), (205, 69, 84), (63, 62, 77, 78), (56, 55, 70, 71), (64, 63, 78, 79), (57, 56, 71, 72), (65, 64, 79, 80), (58, 57, 72, 73), (70, 296, 85), (205, 84, 99), (78, 77, 92, 93), (71, 70, 85, 86), (79, 78, 93, 94), (72, 71, 86, 87), (80, 79, 94, 95), (73, 72, 87, 88), (81, 80, 95, 96), (74, 73, 88, 89), (82, 81, 96, 97), (75, 74, 89, 90), (83, 82, 97, 98), (76, 75, 90, 91), (84, 83, 98, 99), (77, 76, 91, 92), (89, 88, 103, 104), (97, 96, 111, 112), (90, 89, 104, 105), (98, 97, 112, 113), (91, 90, 105, 106), (99, 98, 113, 114), (92, 91, 106, 107), (85, 296, 100), (205, 99, 114), (93, 92, 107, 108), (86, 85, 100, 101), (94, 93, 108, 109), (87, 86, 101, 102), (95, 94, 109, 110), (88, 87, 102, 103), (96, 95, 110, 111), (108, 107, 122, 123), (101, 100, 115, 116), (109, 108, 123, 124), (102, 101, 116, 117), (110, 109, 124, 125), (103, 102, 117, 118), (111, 110, 125, 126), (104, 103, 118, 119), (112, 111, 126, 127), (105, 104, 119, 120), (113, 112, 127, 128), (106, 105, 120, 121), (114, 113, 128, 129), (107, 106, 121, 122), (100, 296, 115), (205, 114, 129), (127, 126, 141, 142), (120, 119, 134, 135), (128, 127, 142, 143), (121, 120, 135, 136), (129, 128, 143, 144), (122, 121, 136, 137), (115, 296, 130), (205, 129, 144), (123, 122, 137, 138), (116, 115, 130, 131), (124, 123, 138, 139), (117, 116, 131, 132), (125, 124, 139, 140), (118, 117, 132, 133), (126, 125, 140, 141), (119, 118, 133, 134), (139, 138, 153, 154), (132, 131, 146, 147), (140, 139, 154, 155), (133, 132, 147, 148), (141, 140, 155, 156), (134, 133, 148, 149), (142, 141, 156, 157), (135, 134, 149, 150), (143, 142, 157, 158), (136, 135, 150, 151), (144, 143, 158, 159), (137, 136, 151, 152), (130, 296, 145), (205, 144, 159), (138, 137, 152, 153), (131, 130, 145, 146), (158, 157, 172, 173), (151, 150, 165, 166), (159, 158, 173, 174), (152, 151, 166, 167), (145, 296, 160), (205, 159, 174), (153, 152, 167, 168), (146, 145, 160, 161), (154, 153, 168, 169), (147, 146, 161, 162), (155, 154, 169, 170), (148, 147, 162, 163), (156, 155, 170, 171), (149, 148, 163, 164), (157, 156, 171, 172), (150, 149, 164, 165), (162, 161, 176, 177), (170, 169, 184, 185), (163, 162, 177, 178), (171, 170, 185, 186), (164, 163, 178, 179), (172, 171, 186, 187), (165, 164, 179, 180), (173, 172, 187, 188), (166, 165, 180, 181), (174, 173, 188, 189), (167, 166, 181, 182), (160, 296, 175), (205, 174, 189), (168, 167, 182, 183), (161, 160, 175, 176), (169, 168, 183, 184), (181, 180, 195, 196), (189, 188, 203, 204), (182, 181, 196, 197), (175, 296, 190), (205, 189, 204), (183, 182, 197, 198), (176, 175, 190, 191), (184, 183, 198, 199), (177, 176, 191, 192), (185, 184, 199, 200), (178, 177, 192, 193), (186, 185, 200, 201), (179, 178, 193, 194), (187, 186, 201, 202), (180, 179, 194, 195), (188, 187, 202, 203), (200, 199, 215, 216), (193, 192, 208, 209), (201, 200, 216, 217), (194, 193, 209, 210), (202, 201, 217, 218), (195, 194, 210, 211), (203, 202, 218, 219), (196, 195, 211, 212), (204, 203, 219, 220), (197, 196, 212, 213), (190, 296, 206), (205, 204, 220), (198, 197, 213, 214), (191, 190, 206, 207), (199, 198, 214, 215), (192, 191, 207, 208), (220, 219, 234, 235), (213, 212, 227, 228), (206, 296, 221), (205, 220, 235), (214, 213, 228, 229), (207, 206, 221, 222), (215, 214, 229, 230), (208, 207, 222, 223), (216, 215, 230, 231), (209, 208, 223, 224), (217, 216, 231, 232), (210, 209, 224, 225), (218, 217, 232, 233), (211, 210, 225, 226), (219, 218, 233, 234), (212, 211, 226, 227), (224, 223, 238, 239), (232, 231, 246, 247), (225, 224, 239, 240), (233, 232, 247, 248), (226, 225, 240, 241), (234, 233, 248, 249), (227, 226, 241, 242), (235, 234, 249, 250), (228, 227, 242, 243), (221, 296, 236), (205, 235, 250), (229, 228, 243, 244), (222, 221, 236, 237), (230, 229, 244, 245), (223, 222, 237, 238), (231, 230, 245, 246), (243, 242, 257, 258), (236, 296, 251), (205, 250, 265), (244, 243, 258, 259), (237, 236, 251, 252), (245, 244, 259, 260), (238, 237, 252, 253), (246, 245, 260, 261), (239, 238, 253, 254), (247, 246, 261, 262), (240, 239, 254, 255), (248, 247, 262, 263), (241, 240, 255, 256), (249, 248, 263, 264), (242, 241, 256, 257), (250, 249, 264, 265), (262, 261, 276, 277), (255, 254, 269, 270), (263, 262, 277, 278), (256, 255, 270, 271), (264, 263, 278, 279), (257, 256, 271, 272), (265, 264, 279, 280), (258, 257, 272, 273), (251, 296, 266), (205, 265, 280), (259, 258, 273, 274), (252, 251, 266, 267), (260, 259, 274, 275), (253, 252, 267, 268), (261, 260, 275, 276), (254, 253, 268, 269), (205, 280, 295), (274, 273, 288, 289), (267, 266, 281, 282), (275, 274, 289, 290), (268, 267, 282, 283), (276, 275, 290, 291), (269, 268, 283, 284), (277, 276, 291, 292), (270, 269, 284, 285), (278, 277, 292, 293), (271, 270, 285, 286), (279, 278, 293, 294), (272, 271, 286, 287), (280, 279, 294, 295), (273, 272, 287, 288), (266, 296, 281), (293, 292, 308, 309), (286, 285, 301, 302), (294, 293, 309, 310), (287, 286, 302, 303), (295, 294, 310, 311), (288, 287, 303, 304), (281, 296, 297), (205, 295, 311), (289, 288, 304, 305), (282, 281, 297, 298), (290, 289, 305, 306), (283, 282, 298, 299), (291, 290, 306, 307), (284, 283, 299, 300), (292, 291, 307, 308), (285, 284, 300, 301), (298, 297, 312, 313), (306, 305, 320, 321), (299, 298, 313, 314), (307, 306, 321, 322), (300, 299, 314, 315), (308, 307, 322, 323), (301, 300, 315, 316), (309, 308, 323, 324), (302, 301, 316, 317), (310, 309, 324, 325), (303, 302, 317, 318), (311, 310, 325, 326), (304, 303, 318, 319), (297, 296, 312), (205, 311, 326), (305, 304, 319, 320), (317, 316, 331, 332), (325, 324, 339, 340), (318, 317, 332, 333), (326, 325, 340, 341), (319, 318, 333, 334), (312, 296, 327), (205, 326, 341), (320, 319, 334, 335), (313, 312, 327, 328), (321, 320, 335, 336), (314, 313, 328, 329), (322, 321, 336, 337), (315, 314, 329, 330), (323, 322, 337, 338), (316, 315, 330, 331), (324, 323, 338, 339), (336, 335, 350, 351), (329, 328, 343, 344), (337, 336, 351, 352), (330, 329, 344, 345), (338, 337, 352, 353), (331, 330, 345, 346), (339, 338, 353, 354), (332, 331, 346, 347), (340, 339, 354, 355), (333, 332, 347, 348), (341, 340, 355, 356), (334, 333, 348, 349), (327, 296, 342), (205, 341, 356), (335, 334, 349, 350), (328, 327, 342, 343), (355, 354, 369, 370), (348, 347, 362, 363), (356, 355, 370, 371), (349, 348, 363, 364), (342, 296, 357), (205, 356, 371), (350, 349, 364, 365), (343, 342, 357, 358), (351, 350, 365, 366), (344, 343, 358, 359), (352, 351, 366, 367), (345, 344, 359, 360), (353, 352, 367, 368), (346, 345, 360, 361), (354, 353, 368, 369), (347, 346, 361, 362), (359, 358, 373, 374), (367, 366, 381, 382), (360, 359, 374, 375), (368, 367, 382, 383), (361, 360, 375, 376), (369, 368, 383, 384), (362, 361, 376, 377), (370, 369, 384, 385), (363, 362, 377, 378), (371, 370, 385, 386), (364, 363, 378, 379), (357, 296, 372), (205, 371, 386), (365, 364, 379, 380), (358, 357, 372, 373), (366, 365, 380, 381), (378, 377, 392, 393), (386, 385, 400, 401), (379, 378, 393, 394), (372, 296, 387), (205, 386, 401), (380, 379, 394, 395), (373, 372, 387, 388), (381, 380, 395, 396), (374, 373, 388, 389), (382, 381, 396, 397), (375, 374, 389, 390), (383, 382, 397, 398), (376, 375, 390, 391), (384, 383, 398, 399), (377, 376, 391, 392), (385, 384, 399, 400), (397, 396, 411, 412), (390, 389, 404, 405), (398, 397, 412, 413), (391, 390, 405, 406), (399, 398, 413, 414), (392, 391, 406, 407), (400, 399, 414, 415), (393, 392, 407, 408), (401, 400, 415, 416), (394, 393, 408, 409), (387, 296, 402), (205, 401, 416), (395, 394, 409, 410), (388, 387, 402, 403), (396, 395, 410, 411), (389, 388, 403, 404), (416, 415, 430, 431), (409, 408, 423, 424), (402, 296, 417), (205, 416, 431), (410, 409, 424, 425), (403, 402, 417, 418), (411, 410, 425, 426), (404, 403, 418, 419), (412, 411, 426, 427), (405, 404, 419, 420), (413, 412, 427, 428), (406, 405, 420, 421), (414, 413, 428, 429), (407, 406, 421, 422), (415, 414, 429, 430), (408, 407, 422, 423), (428, 427, 442, 443), (421, 420, 435, 436), (429, 428, 443, 444), (422, 421, 436, 437), (430, 429, 444, 445), (423, 422, 437, 438), (431, 430, 445, 446), (424, 423, 438, 439), (417, 296, 432), (205, 431, 446), (425, 424, 439, 440), (418, 417, 432, 433), (426, 425, 440, 441), (419, 418, 433, 434), (427, 426, 441, 442), (420, 419, 434, 435), (432, 296, 447), (205, 446, 461), (440, 439, 454, 455), (433, 432, 447, 448), (441, 440, 455, 456), (434, 433, 448, 449), (442, 441, 456, 457), (435, 434, 449, 450), (443, 442, 457, 458), (436, 435, 450, 451), (444, 443, 458, 459), (437, 436, 451, 452), (445, 444, 459, 460), (438, 437, 452, 453), (446, 445, 460, 461), (439, 438, 453, 454), (451, 450, 465, 466), (459, 458, 473, 474), (452, 451, 466, 467), (460, 459, 474, 475), (453, 452, 467, 468), (461, 460, 475, 476), (454, 453, 468, 469), (447, 296, 462), (205, 461, 476), (455, 454, 469, 470), (448, 447, 462, 463), (456, 455, 470, 471), (449, 448, 463, 464), (457, 456, 471, 472), (450, 449, 464, 465), (458, 457, 472, 473), (470, 469, 7, 8), (463, 462, 0, 1), (471, 470, 8, 477), (464, 463, 1, 2), (472, 471, 477, 478), (465, 464, 2, 3), (473, 472, 478, 479), (466, 465, 3, 4), (474, 473, 479, 9), (467, 466, 4, 5), (475, 474, 9, 480), (468, 467, 5, 6), (476, 475, 480, 481), (469, 468, 6, 7), (462, 296, 0), (205, 476, 481)])
_uv = me_esfera_uv.uv_layers.new(name='Mapa UV')
_uv.uv.foreach_set('vector', [0.75, 0.9375, 0.7344, 1.0, 0.7187, 0.9375, 0.7344, 0.0, 0.75, 0.0625, 0.7187, 0.0625, 0.75, 0.4375, 0.75, 0.5, 0.7188, 0.5, 0.7188, 0.4375, 0.75, 0.875, 0.75, 0.9375, 0.7187, 0.9375, 0.7188, 0.875, 0.75, 0.375, 0.75, 0.4375, 0.7188, 0.4375, 0.7188, 0.375, 0.75, 0.8125, 0.75, 0.875, 0.7188, 0.875, 0.7188, 0.8125, 0.75, 0.3125, 0.75, 0.375, 0.7188, 0.375, 0.7188, 0.3125, 0.75, 0.75, 0.75, 0.8125, 0.7188, 0.8125, 0.7188, 0.75, 0.75, 0.25, 0.75, 0.3125, 0.7188, 0.3125, 0.7188, 0.25, 0.75, 0.6875, 0.75, 0.75, 0.7188, 0.75, 0.7188, 0.6875, 0.75, 0.1875, 0.75, 0.25, 0.7188, 0.25, 0.7188, 0.1875, 0.75, 0.625, 0.75, 0.6875, 0.7188, 0.6875, 0.7188, 0.625, 0.75, 0.125, 0.75, 0.1875, 0.7188, 0.1875, 0.7188, 0.125, 0.75, 0.5625, 0.75, 0.625, 0.7188, 0.625, 0.7188, 0.5625, 0.75, 0.0625, 0.75, 0.125, 0.7188, 0.125, 0.7187, 0.0625, 0.75, 0.5, 0.75, 0.5625, 0.7188, 0.5625, 0.7188, 0.5, 0.7187, 0.0625, 0.7188, 0.125, 0.6875, 0.125, 0.6875, 0.0625, 0.7188, 0.5, 0.7188, 0.5625, 0.6875, 0.5625, 0.6875, 0.5, 0.7187, 0.9375, 0.7031, 1.0, 0.6875, 0.9375, 0.7031, 0.0, 0.7187, 0.0625, 0.6875, 0.0625, 0.7188, 0.4375, 0.7188, 0.5, 0.6875, 0.5, 0.6875, 0.4375, 0.7188, 0.875, 0.7187, 0.9375, 0.6875, 0.9375, 0.6875, 0.875, 0.7188, 0.375, 0.7188, 0.4375, 0.6875, 0.4375, 0.6875, 0.375, 0.7188, 0.8125, 0.7188, 0.875, 0.6875, 0.875, 0.6875, 0.8125, 0.7188, 0.3125, 0.7188, 0.375, 0.6875, 0.375, 0.6875, 0.3125, 0.7188, 0.75, 0.7188, 0.8125, 0.6875, 0.8125, 0.6875, 0.75, 0.7188, 0.25, 0.7188, 0.3125, 0.6875, 0.3125, 0.6875, 0.25, 0.7188, 0.6875, 0.7188, 0.75, 0.6875, 0.75, 0.6875, 0.6875, 0.7188, 0.1875, 0.7188, 0.25, 0.6875, 0.25, 0.6875, 0.1875, 0.7188, 0.625, 0.7188, 0.6875, 0.6875, 0.6875, 0.6875, 0.625, 0.7188, 0.125, 0.7188, 0.1875, 0.6875, 0.1875, 0.6875, 0.125, 0.7188, 0.5625, 0.7188, 0.625, 0.6875, 0.625, 0.6875, 0.5625, 0.6875, 0.75, 0.6875, 0.8125, 0.6562, 0.8125, 0.6562, 0.75, 0.6875, 0.25, 0.6875, 0.3125, 0.6562, 0.3125, 0.6562, 0.25, 0.6875, 0.6875, 0.6875, 0.75, 0.6562, 0.75, 0.6562, 0.6875, 0.6875, 0.1875, 0.6875, 0.25, 0.6562, 0.25, 0.6562, 0.1875, 0.6875, 0.625, 0.6875, 0.6875, 0.6562, 0.6875, 0.6562, 0.625, 0.6875, 0.125, 0.6875, 0.1875, 0.6562, 0.1875, 0.6562, 0.125, 0.6875, 0.5625, 0.6875, 0.625, 0.6562, 0.625, 0.6562, 0.5625, 0.6875, 0.0625, 0.6875, 0.125, 0.6562, 0.125, 0.6562, 0.0625, 0.6875, 0.5, 0.6875, 0.5625, 0.6562, 0.5625, 0.6562, 0.5, 0.6875, 0.9375, 0.6719, 1.0, 0.6562, 0.9375, 0.6719, 0.0, 0.6875, 0.0625, 0.6562, 0.0625, 0.6875, 0.4375, 0.6875, 0.5, 0.6562, 0.5, 0.6562, 0.4375, 0.6875, 0.875, 0.6875, 0.9375, 0.6562, 0.9375, 0.6562, 0.875, 0.6875, 0.375, 0.6875, 0.4375, 0.6562, 0.4375, 0.6562, 0.375, 0.6875, 0.8125, 0.6875, 0.875, 0.6562, 0.875, 0.6562, 0.8125, 0.6875, 0.3125, 0.6875, 0.375, 0.6562, 0.375, 0.6562, 0.3125, 0.6562, 0.5, 0.6562, 0.5625, 0.625, 0.5625, 0.625, 0.5, 0.6562, 0.9375, 0.6406, 1.0, 0.625, 0.9375, 0.6406, 0.0, 0.6562, 0.0625, 0.625, 0.0625, 0.6562, 0.4375, 0.6562, 0.5, 0.625, 0.5, 0.625, 0.4375, 0.6562, 0.875, 0.6562, 0.9375, 0.625, 0.9375, 0.625, 0.875, 0.6562, 0.375, 0.6562, 0.4375, 0.625, 0.4375, 0.625, 0.375, 0.6562, 0.8125, 0.6562, 0.875, 0.625, 0.875, 0.625, 0.8125, 0.6562, 0.3125, 0.6562, 0.375, 0.625, 0.375, 0.625, 0.3125, 0.6562, 0.75, 0.6562, 0.8125, 0.625, 0.8125, 0.625, 0.75, 0.6562, 0.25, 0.6562, 0.3125, 0.625, 0.3125, 0.625, 0.25, 0.6562, 0.6875, 0.6562, 0.75, 0.625, 0.75, 0.625, 0.6875, 0.6562, 0.1875, 0.6562, 0.25, 0.625, 0.25, 0.625, 0.1875, 0.6562, 0.625, 0.6562, 0.6875, 0.625, 0.6875, 0.625, 0.625, 0.6562, 0.125, 0.6562, 0.1875, 0.625, 0.1875, 0.625, 0.125, 0.6562, 0.5625, 0.6562, 0.625, 0.625, 0.625, 0.625, 0.5625, 0.6562, 0.0625, 0.6562, 0.125, 0.625, 0.125, 0.625, 0.0625, 0.625, 0.25, 0.625, 0.3125, 0.5937, 0.3125, 0.5937, 0.25, 0.625, 0.6875, 0.625, 0.75, 0.5937, 0.75, 0.5937, 0.6875, 0.625, 0.1875, 0.625, 0.25, 0.5937, 0.25, 0.5937, 0.1875, 0.625, 0.625, 0.625, 0.6875, 0.5937, 0.6875, 0.5937, 0.625, 0.625, 0.125, 0.625, 0.1875, 0.5937, 0.1875, 0.5937, 0.125, 0.625, 0.5625, 0.625, 0.625, 0.5937, 0.625, 0.5937, 0.5625, 0.625, 0.0625, 0.625, 0.125, 0.5937, 0.125, 0.5937, 0.0625, 0.625, 0.5, 0.625, 0.5625, 0.5937, 0.5625, 0.5937, 0.5, 0.625, 0.9375, 0.6094, 1.0, 0.5937, 0.9375, 0.6094, 0.0, 0.625, 0.0625, 0.5937, 0.0625, 0.625, 0.4375, 0.625, 0.5, 0.5937, 0.5, 0.5937, 0.4375, 0.625, 0.875, 0.625, 0.9375, 0.5937, 0.9375, 0.5937, 0.875, 0.625, 0.375, 0.625, 0.4375, 0.5937, 0.4375, 0.5937, 0.375, 0.625, 0.8125, 0.625, 0.875, 0.5937, 0.875, 0.5937, 0.8125, 0.625, 0.3125, 0.625, 0.375, 0.5937, 0.375, 0.5937, 0.3125, 0.625, 0.75, 0.625, 0.8125, 0.5937, 0.8125, 0.5937, 0.75, 0.5937, 0.9375, 0.5781, 1.0, 0.5625, 0.9375, 0.5781, 0.0, 0.5937, 0.0625, 0.5625, 0.0625, 0.5937, 0.4375, 0.5937, 0.5, 0.5625, 0.5, 0.5625, 0.4375, 0.5937, 0.875, 0.5937, 0.9375, 0.5625, 0.9375, 0.5625, 0.875, 0.5937, 0.375, 0.5937, 0.4375, 0.5625, 0.4375, 0.5625, 0.375, 0.5937, 0.8125, 0.5937, 0.875, 0.5625, 0.875, 0.5625, 0.8125, 0.5937, 0.3125, 0.5937, 0.375, 0.5625, 0.375, 0.5625, 0.3125, 0.5937, 0.75, 0.5937, 0.8125, 0.5625, 0.8125, 0.5625, 0.75, 0.5937, 0.25, 0.5937, 0.3125, 0.5625, 0.3125, 0.5625, 0.25, 0.5937, 0.6875, 0.5937, 0.75, 0.5625, 0.75, 0.5625, 0.6875, 0.5937, 0.1875, 0.5937, 0.25, 0.5625, 0.25, 0.5625, 0.1875, 0.5937, 0.625, 0.5937, 0.6875, 0.5625, 0.6875, 0.5625, 0.625, 0.5937, 0.125, 0.5937, 0.1875, 0.5625, 0.1875, 0.5625, 0.125, 0.5937, 0.5625, 0.5937, 0.625, 0.5625, 0.625, 0.5625, 0.5625, 0.5937, 0.0625, 0.5937, 0.125, 0.5625, 0.125, 0.5625, 0.0625, 0.5937, 0.5, 0.5937, 0.5625, 0.5625, 0.5625, 0.5625, 0.5, 0.5625, 0.6875, 0.5625, 0.75, 0.5312, 0.75, 0.5312, 0.6875, 0.5625, 0.1875, 0.5625, 0.25, 0.5312, 0.25, 0.5312, 0.1875, 0.5625, 0.625, 0.5625, 0.6875, 0.5312, 0.6875, 0.5312, 0.625, 0.5625, 0.125, 0.5625, 0.1875, 0.5312, 0.1875, 0.5312, 0.125, 0.5625, 0.5625, 0.5625, 0.625, 0.5312, 0.625, 0.5312, 0.5625, 0.5625, 0.0625, 0.5625, 0.125, 0.5312, 0.125, 0.5312, 0.0625, 0.5625, 0.5, 0.5625, 0.5625, 0.5312, 0.5625, 0.5312, 0.5, 0.5625, 0.9375, 0.5469, 1.0, 0.5312, 0.9375, 0.5469, 0.0, 0.5625, 0.0625, 0.5312, 0.0625, 0.5625, 0.4375, 0.5625, 0.5, 0.5312, 0.5, 0.5312, 0.4375, 0.5625, 0.875, 0.5625, 0.9375, 0.5312, 0.9375, 0.5312, 0.875, 0.5625, 0.375, 0.5625, 0.4375, 0.5312, 0.4375, 0.5312, 0.375, 0.5625, 0.8125, 0.5625, 0.875, 0.5312, 0.875, 0.5312, 0.8125, 0.5625, 0.3125, 0.5625, 0.375, 0.5312, 0.375, 0.5312, 0.3125, 0.5625, 0.75, 0.5625, 0.8125, 0.5312, 0.8125, 0.5312, 0.75, 0.5625, 0.25, 0.5625, 0.3125, 0.5312, 0.3125, 0.5312, 0.25, 0.5312, 0.4375, 0.5312, 0.5, 0.5, 0.5, 0.5, 0.4375, 0.5312, 0.875, 0.5312, 0.9375, 0.5, 0.9375, 0.5, 0.875, 0.5312, 0.375, 0.5312, 0.4375, 0.5, 0.4375, 0.5, 0.375, 0.5312, 0.8125, 0.5312, 0.875, 0.5, 0.875, 0.5, 0.8125, 0.5312, 0.3125, 0.5312, 0.375, 0.5, 0.375, 0.5, 0.3125, 0.5312, 0.75, 0.5312, 0.8125, 0.5, 0.8125, 0.5, 0.75, 0.5312, 0.25, 0.5312, 0.3125, 0.5, 0.3125, 0.5, 0.25, 0.5312, 0.6875, 0.5312, 0.75, 0.5, 0.75, 0.5, 0.6875, 0.5312, 0.1875, 0.5312, 0.25, 0.5, 0.25, 0.5, 0.1875, 0.5312, 0.625, 0.5312, 0.6875, 0.5, 0.6875, 0.5, 0.625, 0.5312, 0.125, 0.5312, 0.1875, 0.5, 0.1875, 0.5, 0.125, 0.5312, 0.5625, 0.5312, 0.625, 0.5, 0.625, 0.5, 0.5625, 0.5312, 0.0625, 0.5312, 0.125, 0.5, 0.125, 0.5, 0.0625, 0.5312, 0.5, 0.5312, 0.5625, 0.5, 0.5625, 0.5, 0.5, 0.5312, 0.9375, 0.5156, 1.0, 0.5, 0.9375, 0.5156, 0.0, 0.5312, 0.0625, 0.5, 0.0625, 0.5, 0.1875, 0.5, 0.25, 0.4687, 0.25, 0.4687, 0.1875, 0.5, 0.625, 0.5, 0.6875, 0.4687, 0.6875, 0.4687, 0.625, 0.5, 0.125, 0.5, 0.1875, 0.4687, 0.1875, 0.4687, 0.125, 0.5, 0.5625, 0.5, 0.625, 0.4687, 0.625, 0.4687, 0.5625, 0.5, 0.0625, 0.5, 0.125, 0.4687, 0.125, 0.4687, 0.0625, 0.5, 0.5, 0.5, 0.5625, 0.4687, 0.5625, 0.4687, 0.5, 0.5, 0.9375, 0.4844, 1.0, 0.4687, 0.9375, 0.4844, 0.0, 0.5, 0.0625, 0.4687, 0.0625, 0.5, 0.4375, 0.5, 0.5, 0.4687, 0.5, 0.4687, 0.4375, 0.5, 0.875, 0.5, 0.9375, 0.4687, 0.9375, 0.4687, 0.875, 0.5, 0.375, 0.5, 0.4375, 0.4687, 0.4375, 0.4687, 0.375, 0.5, 0.8125, 0.5, 0.875, 0.4687, 0.875, 0.4687, 0.8125, 0.5, 0.3125, 0.5, 0.375, 0.4687, 0.375, 0.4687, 0.3125, 0.5, 0.75, 0.5, 0.8125, 0.4687, 0.8125, 0.4687, 0.75, 0.5, 0.25, 0.5, 0.3125, 0.4687, 0.3125, 0.4687, 0.25, 0.5, 0.6875, 0.5, 0.75, 0.4687, 0.75, 0.4687, 0.6875, 0.4687, 0.375, 0.4687, 0.4375, 0.4375, 0.4375, 0.4375, 0.375, 0.4687, 0.8125, 0.4687, 0.875, 0.4375, 0.875, 0.4375, 0.8125, 0.4687, 0.3125, 0.4687, 0.375, 0.4375, 0.375, 0.4375, 0.3125, 0.4687, 0.75, 0.4687, 0.8125, 0.4375, 0.8125, 0.4375, 0.75, 0.4687, 0.25, 0.4687, 0.3125, 0.4375, 0.3125, 0.4375, 0.25, 0.4687, 0.6875, 0.4687, 0.75, 0.4375, 0.75, 0.4375, 0.6875, 0.4687, 0.1875, 0.4687, 0.25, 0.4375, 0.25, 0.4375, 0.1875, 0.4687, 0.625, 0.4687, 0.6875, 0.4375, 0.6875, 0.4375, 0.625, 0.4687, 0.125, 0.4687, 0.1875, 0.4375, 0.1875, 0.4375, 0.125, 0.4687, 0.5625, 0.4687, 0.625, 0.4375, 0.625, 0.4375, 0.5625, 0.4687, 0.0625, 0.4687, 0.125, 0.4375, 0.125, 0.4375, 0.0625, 0.4687, 0.5, 0.4687, 0.5625, 0.4375, 0.5625, 0.4375, 0.5, 0.4687, 0.9375, 0.4531, 1.0, 0.4375, 0.9375, 0.4531, 0.0, 0.4687, 0.0625, 0.4375, 0.0625, 0.4687, 0.4375, 0.4687, 0.5, 0.4375, 0.5, 0.4375, 0.4375, 0.4687, 0.875, 0.4687, 0.9375, 0.4375, 0.9375, 0.4375, 0.875, 0.4375, 0.125, 0.4375, 0.1875, 0.4062, 0.1875, 0.4062, 0.125, 0.4375, 0.5625, 0.4375, 0.625, 0.4062, 0.625, 0.4062, 0.5625, 0.4375, 0.0625, 0.4375, 0.125, 0.4062, 0.125, 0.4062, 0.0625, 0.4375, 0.5, 0.4375, 0.5625, 0.4062, 0.5625, 0.4062, 0.5, 0.4375, 0.9375, 0.4219, 1.0, 0.4062, 0.9375, 0.4219, 0.0, 0.4375, 0.0625, 0.4062, 0.0625, 0.4375, 0.4375, 0.4375, 0.5, 0.4062, 0.5, 0.4062, 0.4375, 0.4375, 0.875, 0.4375, 0.9375, 0.4062, 0.9375, 0.4062, 0.875, 0.4375, 0.375, 0.4375, 0.4375, 0.4062, 0.4375, 0.4062, 0.375, 0.4375, 0.8125, 0.4375, 0.875, 0.4062, 0.875, 0.4062, 0.8125, 0.4375, 0.3125, 0.4375, 0.375, 0.4062, 0.375, 0.4062, 0.3125, 0.4375, 0.75, 0.4375, 0.8125, 0.4062, 0.8125, 0.4062, 0.75, 0.4375, 0.25, 0.4375, 0.3125, 0.4062, 0.3125, 0.4062, 0.25, 0.4375, 0.6875, 0.4375, 0.75, 0.4062, 0.75, 0.4062, 0.6875, 0.4375, 0.1875, 0.4375, 0.25, 0.4062, 0.25, 0.4062, 0.1875, 0.4375, 0.625, 0.4375, 0.6875, 0.4062, 0.6875, 0.4062, 0.625, 0.4062, 0.8125, 0.4062, 0.875, 0.375, 0.875, 0.375, 0.8125, 0.4062, 0.3125, 0.4062, 0.375, 0.375, 0.375, 0.375, 0.3125, 0.4062, 0.75, 0.4062, 0.8125, 0.375, 0.8125, 0.375, 0.75, 0.4062, 0.25, 0.4062, 0.3125, 0.375, 0.3125, 0.375, 0.25, 0.4062, 0.6875, 0.4062, 0.75, 0.375, 0.75, 0.375, 0.6875, 0.4062, 0.1875, 0.4062, 0.25, 0.375, 0.25, 0.375, 0.1875, 0.4062, 0.625, 0.4062, 0.6875, 0.375, 0.6875, 0.375, 0.625, 0.4062, 0.125, 0.4062, 0.1875, 0.375, 0.1875, 0.375, 0.125, 0.4062, 0.5625, 0.4062, 0.625, 0.375, 0.625, 0.375, 0.5625, 0.4062, 0.0625, 0.4062, 0.125, 0.375, 0.125, 0.375, 0.0625, 0.4062, 0.5, 0.4062, 0.5625, 0.375, 0.5625, 0.375, 0.5, 0.4062, 0.9375, 0.3906, 1.0, 0.375, 0.9375, 0.3906, 0.0, 0.4062, 0.0625, 0.375, 0.0625, 0.4062, 0.4375, 0.4062, 0.5, 0.375, 0.5, 0.375, 0.4375, 0.4062, 0.875, 0.4062, 0.9375, 0.375, 0.9375, 0.375, 0.875, 0.4062, 0.375, 0.4062, 0.4375, 0.375, 0.4375, 0.375, 0.375, 0.375, 0.5625, 0.375, 0.625, 0.3437, 0.625, 0.3437, 0.5625, 0.375, 0.0625, 0.375, 0.125, 0.3437, 0.125, 0.3437, 0.0625, 0.375, 0.5, 0.375, 0.5625, 0.3437, 0.5625, 0.3437, 0.5, 0.375, 0.9375, 0.3594, 1.0, 0.3437, 0.9375, 0.3594, 0.0, 0.375, 0.0625, 0.3437, 0.0625, 0.375, 0.4375, 0.375, 0.5, 0.3437, 0.5, 0.3437, 0.4375, 0.375, 0.875, 0.375, 0.9375, 0.3437, 0.9375, 0.3437, 0.875, 0.375, 0.375, 0.375, 0.4375, 0.3437, 0.4375, 0.3437, 0.375, 0.375, 0.8125, 0.375, 0.875, 0.3437, 0.875, 0.3437, 0.8125, 0.375, 0.3125, 0.375, 0.375, 0.3437, 0.375, 0.3437, 0.3125, 0.375, 0.75, 0.375, 0.8125, 0.3437, 0.8125, 0.3437, 0.75, 0.375, 0.25, 0.375, 0.3125, 0.3437, 0.3125, 0.3437, 0.25, 0.375, 0.6875, 0.375, 0.75, 0.3437, 0.75, 0.3437, 0.6875, 0.375, 0.1875, 0.375, 0.25, 0.3437, 0.25, 0.3437, 0.1875, 0.375, 0.625, 0.375, 0.6875, 0.3437, 0.6875, 0.3437, 0.625, 0.375, 0.125, 0.375, 0.1875, 0.3437, 0.1875, 0.3437, 0.125, 0.3437, 0.3125, 0.3437, 0.375, 0.3125, 0.375, 0.3125, 0.3125, 0.3437, 0.75, 0.3437, 0.8125, 0.3125, 0.8125, 0.3125, 0.75, 0.3437, 0.25, 0.3437, 0.3125, 0.3125, 0.3125, 0.3125, 0.25, 0.3437, 0.6875, 0.3437, 0.75, 0.3125, 0.75, 0.3125, 0.6875, 0.3437, 0.1875, 0.3437, 0.25, 0.3125, 0.25, 0.3125, 0.1875, 0.3437, 0.625, 0.3437, 0.6875, 0.3125, 0.6875, 0.3125, 0.625, 0.3437, 0.125, 0.3437, 0.1875, 0.3125, 0.1875, 0.3125, 0.125, 0.3437, 0.5625, 0.3437, 0.625, 0.3125, 0.625, 0.3125, 0.5625, 0.3437, 0.0625, 0.3437, 0.125, 0.3125, 0.125, 0.3125, 0.0625, 0.3437, 0.5, 0.3437, 0.5625, 0.3125, 0.5625, 0.3125, 0.5, 0.3437, 0.9375, 0.3281, 1.0, 0.3125, 0.9375, 0.3281, 0.0, 0.3437, 0.0625, 0.3125, 0.0625, 0.3437, 0.4375, 0.3437, 0.5, 0.3125, 0.5, 0.3125, 0.4375, 0.3437, 0.875, 0.3437, 0.9375, 0.3125, 0.9375, 0.3125, 0.875, 0.3437, 0.375, 0.3437, 0.4375, 0.3125, 0.4375, 0.3125, 0.375, 0.3437, 0.8125, 0.3437, 0.875, 0.3125, 0.875, 0.3125, 0.8125, 0.3125, 0.0625, 0.3125, 0.125, 0.2812, 0.125, 0.2812, 0.0625, 0.3125, 0.5, 0.3125, 0.5625, 0.2812, 0.5625, 0.2812, 0.5, 0.3125, 0.9375, 0.2969, 1.0, 0.2812, 0.9375, 0.2969, 0.0, 0.3125, 0.0625, 0.2812, 0.0625, 0.3125, 0.4375, 0.3125, 0.5, 0.2812, 0.5, 0.2812, 0.4375, 0.3125, 0.875, 0.3125, 0.9375, 0.2812, 0.9375, 0.2812, 0.875, 0.3125, 0.375, 0.3125, 0.4375, 0.2812, 0.4375, 0.2812, 0.375, 0.3125, 0.8125, 0.3125, 0.875, 0.2812, 0.875, 0.2812, 0.8125, 0.3125, 0.3125, 0.3125, 0.375, 0.2812, 0.375, 0.2812, 0.3125, 0.3125, 0.75, 0.3125, 0.8125, 0.2812, 0.8125, 0.2812, 0.75, 0.3125, 0.25, 0.3125, 0.3125, 0.2812, 0.3125, 0.2812, 0.25, 0.3125, 0.6875, 0.3125, 0.75, 0.2812, 0.75, 0.2812, 0.6875, 0.3125, 0.1875, 0.3125, 0.25, 0.2812, 0.25, 0.2812, 0.1875, 0.3125, 0.625, 0.3125, 0.6875, 0.2812, 0.6875, 0.2812, 0.625, 0.3125, 0.125, 0.3125, 0.1875, 0.2812, 0.1875, 0.2812, 0.125, 0.3125, 0.5625, 0.3125, 0.625, 0.2812, 0.625, 0.2812, 0.5625, 0.2812, 0.75, 0.2812, 0.8125, 0.25, 0.8125, 0.25, 0.75, 0.2812, 0.25, 0.2812, 0.3125, 0.25, 0.3125, 0.25, 0.25, 0.2812, 0.6875, 0.2812, 0.75, 0.25, 0.75, 0.25, 0.6875, 0.2812, 0.1875, 0.2812, 0.25, 0.25, 0.25, 0.25, 0.1875, 0.2812, 0.625, 0.2812, 0.6875, 0.25, 0.6875, 0.25, 0.625, 0.2812, 0.125, 0.2812, 0.1875, 0.25, 0.1875, 0.25, 0.125, 0.2812, 0.5625, 0.2812, 0.625, 0.25, 0.625, 0.25, 0.5625, 0.2812, 0.0625, 0.2812, 0.125, 0.25, 0.125, 0.25, 0.0625, 0.2812, 0.5, 0.2812, 0.5625, 0.25, 0.5625, 0.25, 0.5, 0.2812, 0.9375, 0.2656, 1.0, 0.25, 0.9375, 0.2656, 0.0, 0.2812, 0.0625, 0.25, 0.0625, 0.2812, 0.4375, 0.2812, 0.5, 0.25, 0.5, 0.25, 0.4375, 0.2812, 0.875, 0.2812, 0.9375, 0.25, 0.9375, 0.25, 0.875, 0.2812, 0.375, 0.2812, 0.4375, 0.25, 0.4375, 0.25, 0.375, 0.2812, 0.8125, 0.2812, 0.875, 0.25, 0.875, 0.25, 0.8125, 0.2812, 0.3125, 0.2812, 0.375, 0.25, 0.375, 0.25, 0.3125, 0.25, 0.5, 0.25, 0.5625, 0.2187, 0.5625, 0.2187, 0.5, 0.25, 0.9375, 0.2344, 1.0, 0.2188, 0.9375, 0.2344, 0.0, 0.25, 0.0625, 0.2188, 0.0625, 0.25, 0.4375, 0.25, 0.5, 0.2187, 0.5, 0.2187, 0.4375, 0.25, 0.875, 0.25, 0.9375, 0.2188, 0.9375, 0.2188, 0.875, 0.25, 0.375, 0.25, 0.4375, 0.2187, 0.4375, 0.2188, 0.375, 0.25, 0.8125, 0.25, 0.875, 0.2188, 0.875, 0.2188, 0.8125, 0.25, 0.3125, 0.25, 0.375, 0.2188, 0.375, 0.2187, 0.3125, 0.25, 0.75, 0.25, 0.8125, 0.2188, 0.8125, 0.2188, 0.75, 0.25, 0.25, 0.25, 0.3125, 0.2187, 0.3125, 0.2188, 0.25, 0.25, 0.6875, 0.25, 0.75, 0.2188, 0.75, 0.2187, 0.6875, 0.25, 0.1875, 0.25, 0.25, 0.2188, 0.25, 0.2188, 0.1875, 0.25, 0.625, 0.25, 0.6875, 0.2187, 0.6875, 0.2188, 0.625, 0.25, 0.125, 0.25, 0.1875, 0.2188, 0.1875, 0.2188, 0.125, 0.25, 0.5625, 0.25, 0.625, 0.2188, 0.625, 0.2187, 0.5625, 0.25, 0.0625, 0.25, 0.125, 0.2188, 0.125, 0.2188, 0.0625, 0.2188, 0.25, 0.2187, 0.3125, 0.1875, 0.3125, 0.1875, 0.25, 0.2187, 0.6875, 0.2188, 0.75, 0.1875, 0.75, 0.1875, 0.6875, 0.2188, 0.1875, 0.2188, 0.25, 0.1875, 0.25, 0.1875, 0.1875, 0.2188, 0.625, 0.2187, 0.6875, 0.1875, 0.6875, 0.1875, 0.625, 0.2188, 0.125, 0.2188, 0.1875, 0.1875, 0.1875, 0.1875, 0.125, 0.2187, 0.5625, 0.2188, 0.625, 0.1875, 0.625, 0.1875, 0.5625, 0.2188, 0.0625, 0.2188, 0.125, 0.1875, 0.125, 0.1875, 0.0625, 0.2187, 0.5, 0.2187, 0.5625, 0.1875, 0.5625, 0.1875, 0.5, 0.2188, 0.9375, 0.2031, 1.0, 0.1875, 0.9375, 0.2031, 0.0, 0.2188, 0.0625, 0.1875, 0.0625, 0.2187, 0.4375, 0.2187, 0.5, 0.1875, 0.5, 0.1875, 0.4375, 0.2188, 0.875, 0.2188, 0.9375, 0.1875, 0.9375, 0.1875, 0.875, 0.2188, 0.375, 0.2187, 0.4375, 0.1875, 0.4375, 0.1875, 0.375, 0.2188, 0.8125, 0.2188, 0.875, 0.1875, 0.875, 0.1875, 0.8125, 0.2187, 0.3125, 0.2188, 0.375, 0.1875, 0.375, 0.1875, 0.3125, 0.2188, 0.75, 0.2188, 0.8125, 0.1875, 0.8125, 0.1875, 0.75, 0.1719, 0.0, 0.1875, 0.0625, 0.1563, 0.0625, 0.1875, 0.4375, 0.1875, 0.5, 0.1562, 0.5, 0.1562, 0.4375, 0.1875, 0.875, 0.1875, 0.9375, 0.1563, 0.9375, 0.1563, 0.875, 0.1875, 0.375, 0.1875, 0.4375, 0.1562, 0.4375, 0.1562, 0.375, 0.1875, 0.8125, 0.1875, 0.875, 0.1563, 0.875, 0.1563, 0.8125, 0.1875, 0.3125, 0.1875, 0.375, 0.1562, 0.375, 0.1562, 0.3125, 0.1875, 0.75, 0.1875, 0.8125, 0.1563, 0.8125, 0.1562, 0.75, 0.1875, 0.25, 0.1875, 0.3125, 0.1562, 0.3125, 0.1562, 0.25, 0.1875, 0.6875, 0.1875, 0.75, 0.1562, 0.75, 0.1562, 0.6875, 0.1875, 0.1875, 0.1875, 0.25, 0.1562, 0.25, 0.1563, 0.1875, 0.1875, 0.625, 0.1875, 0.6875, 0.1562, 0.6875, 0.1562, 0.625, 0.1875, 0.125, 0.1875, 0.1875, 0.1563, 0.1875, 0.1563, 0.125, 0.1875, 0.5625, 0.1875, 0.625, 0.1562, 0.625, 0.1562, 0.5625, 0.1875, 0.0625, 0.1875, 0.125, 0.1563, 0.125, 0.1563, 0.0625, 0.1875, 0.5, 0.1875, 0.5625, 0.1562, 0.5625, 0.1562, 0.5, 0.1875, 0.9375, 0.1719, 1.0, 0.1563, 0.9375, 0.1563, 0.1875, 0.1562, 0.25, 0.125, 0.25, 0.125, 0.1875, 0.1562, 0.625, 0.1562, 0.6875, 0.125, 0.6875, 0.125, 0.625, 0.1563, 0.125, 0.1563, 0.1875, 0.125, 0.1875, 0.125, 0.125, 0.1562, 0.5625, 0.1562, 0.625, 0.125, 0.625, 0.125, 0.5625, 0.1563, 0.0625, 0.1563, 0.125, 0.125, 0.125, 0.125, 0.0625, 0.1562, 0.5, 0.1562, 0.5625, 0.125, 0.5625, 0.125, 0.5, 0.1563, 0.9375, 0.1406, 1.0, 0.125, 0.9375, 0.1406, 0.0, 0.1563, 0.0625, 0.125, 0.0625, 0.1562, 0.4375, 0.1562, 0.5, 0.125, 0.5, 0.125, 0.4375, 0.1563, 0.875, 0.1563, 0.9375, 0.125, 0.9375, 0.125, 0.875, 0.1562, 0.375, 0.1562, 0.4375, 0.125, 0.4375, 0.125, 0.375, 0.1563, 0.8125, 0.1563, 0.875, 0.125, 0.875, 0.125, 0.8125, 0.1562, 0.3125, 0.1562, 0.375, 0.125, 0.375, 0.125, 0.3125, 0.1562, 0.75, 0.1563, 0.8125, 0.125, 0.8125, 0.125, 0.75, 0.1562, 0.25, 0.1562, 0.3125, 0.125, 0.3125, 0.125, 0.25, 0.1562, 0.6875, 0.1562, 0.75, 0.125, 0.75, 0.125, 0.6875, 0.125, 0.875, 0.125, 0.9375, 0.09375, 0.9375, 0.09375, 0.875, 0.125, 0.375, 0.125, 0.4375, 0.09375, 0.4375, 0.09375, 0.375, 0.125, 0.8125, 0.125, 0.875, 0.09375, 0.875, 0.09375, 0.8125, 0.125, 0.3125, 0.125, 0.375, 0.09375, 0.375, 0.09375, 0.3125, 0.125, 0.75, 0.125, 0.8125, 0.09375, 0.8125, 0.09375, 0.75, 0.125, 0.25, 0.125, 0.3125, 0.09375, 0.3125, 0.09375, 0.25, 0.125, 0.6875, 0.125, 0.75, 0.09375, 0.75, 0.09375, 0.6875, 0.125, 0.1875, 0.125, 0.25, 0.09375, 0.25, 0.09375, 0.1875, 0.125, 0.625, 0.125, 0.6875, 0.09375, 0.6875, 0.09375, 0.625, 0.125, 0.125, 0.125, 0.1875, 0.09375, 0.1875, 0.09375, 0.125, 0.125, 0.5625, 0.125, 0.625, 0.09375, 0.625, 0.09375, 0.5625, 0.125, 0.0625, 0.125, 0.125, 0.09375, 0.125, 0.09375, 0.0625, 0.125, 0.5, 0.125, 0.5625, 0.09375, 0.5625, 0.09375, 0.5, 0.125, 0.9375, 0.1094, 1.0, 0.09375, 0.9375, 0.1094, 0.0, 0.125, 0.0625, 0.09375, 0.0625, 0.125, 0.4375, 0.125, 0.5, 0.09375, 0.5, 0.09375, 0.4375, 0.09375, 0.625, 0.09375, 0.6875, 0.0625, 0.6875, 0.0625, 0.625, 0.09375, 0.125, 0.09375, 0.1875, 0.0625, 0.1875, 0.0625, 0.125, 0.09375, 0.5625, 0.09375, 0.625, 0.0625, 0.625, 0.0625, 0.5625, 0.09375, 0.0625, 0.09375, 0.125, 0.0625, 0.125, 0.0625, 0.0625, 0.09375, 0.5, 0.09375, 0.5625, 0.0625, 0.5625, 0.0625, 0.5, 0.09375, 0.9375, 0.07813, 1.0, 0.0625, 0.9375, 0.07813, 0.0, 0.09375, 0.0625, 0.0625, 0.0625, 0.09375, 0.4375, 0.09375, 0.5, 0.0625, 0.5, 0.0625, 0.4375, 0.09375, 0.875, 0.09375, 0.9375, 0.0625, 0.9375, 0.0625, 0.875, 0.09375, 0.375, 0.09375, 0.4375, 0.0625, 0.4375, 0.0625, 0.375, 0.09375, 0.8125, 0.09375, 0.875, 0.0625, 0.875, 0.0625, 0.8125, 0.09375, 0.3125, 0.09375, 0.375, 0.0625, 0.375, 0.0625, 0.3125, 0.09375, 0.75, 0.09375, 0.8125, 0.0625, 0.8125, 0.0625, 0.75, 0.09375, 0.25, 0.09375, 0.3125, 0.0625, 0.3125, 0.0625, 0.25, 0.09375, 0.6875, 0.09375, 0.75, 0.0625, 0.75, 0.0625, 0.6875, 0.09375, 0.1875, 0.09375, 0.25, 0.0625, 0.25, 0.0625, 0.1875, 0.0625, 0.375, 0.0625, 0.4375, 0.03125, 0.4375, 0.03125, 0.375, 0.0625, 0.8125, 0.0625, 0.875, 0.03125, 0.875, 0.03125, 0.8125, 0.0625, 0.3125, 0.0625, 0.375, 0.03125, 0.375, 0.03125, 0.3125, 0.0625, 0.75, 0.0625, 0.8125, 0.03125, 0.8125, 0.03125, 0.75, 0.0625, 0.25, 0.0625, 0.3125, 0.03125, 0.3125, 0.03125, 0.25, 0.0625, 0.6875, 0.0625, 0.75, 0.03125, 0.75, 0.03125, 0.6875, 0.0625, 0.1875, 0.0625, 0.25, 0.03125, 0.25, 0.03125, 0.1875, 0.0625, 0.625, 0.0625, 0.6875, 0.03125, 0.6875, 0.03125, 0.625, 0.0625, 0.125, 0.0625, 0.1875, 0.03125, 0.1875, 0.03125, 0.125, 0.0625, 0.5625, 0.0625, 0.625, 0.03125, 0.625, 0.03125, 0.5625, 0.0625, 0.0625, 0.0625, 0.125, 0.03125, 0.125, 0.03125, 0.0625, 0.0625, 0.5, 0.0625, 0.5625, 0.03125, 0.5625, 0.03125, 0.5, 0.0625, 0.9375, 0.04688, 1.0, 0.03125, 0.9375, 0.04688, 0.0, 0.0625, 0.0625, 0.03125, 0.0625, 0.0625, 0.4375, 0.0625, 0.5, 0.03125, 0.5, 0.03125, 0.4375, 0.0625, 0.875, 0.0625, 0.9375, 0.03125, 0.9375, 0.03125, 0.875, 0.03125, 0.125, 0.03125, 0.1875, 5.96e-08, 0.1875, 8.941e-08, 0.125, 0.03125, 0.5625, 0.03125, 0.625, 5.96e-08, 0.625, 0.0, 0.5625, 0.03125, 0.0625, 0.03125, 0.125, 8.941e-08, 0.125, 2.384e-07, 0.0625, 0.03125, 0.5, 0.03125, 0.5625, 0.0, 0.5625, 0.0, 0.5, 0.03125, 0.9375, 0.01563, 1.0, 2.384e-07, 0.9375, 0.01563, 0.0, 0.03125, 0.0625, 2.384e-07, 0.0625, 0.03125, 0.4375, 0.03125, 0.5, 0.0, 0.5, 0.0, 0.4375, 0.03125, 0.875, 0.03125, 0.9375, 2.384e-07, 0.9375, 8.941e-08, 0.875, 0.03125, 0.375, 0.03125, 0.4375, 0.0, 0.4375, 5.96e-08, 0.375, 0.03125, 0.8125, 0.03125, 0.875, 8.941e-08, 0.875, 5.96e-08, 0.8125, 0.03125, 0.3125, 0.03125, 0.375, 5.96e-08, 0.375, 0.0, 0.3125, 0.03125, 0.75, 0.03125, 0.8125, 5.96e-08, 0.8125, 0.0, 0.75, 0.03125, 0.25, 0.03125, 0.3125, 0.0, 0.3125, 0.0, 0.25, 0.03125, 0.6875, 0.03125, 0.75, 0.0, 0.75, 0.0, 0.6875, 0.03125, 0.1875, 0.03125, 0.25, 0.0, 0.25, 5.96e-08, 0.1875, 0.03125, 0.625, 0.03125, 0.6875, 0.0, 0.6875, 5.96e-08, 0.625, 1.0, 0.8125, 1.0, 0.875, 0.9688, 0.875, 0.9688, 0.8125, 1.0, 0.3125, 1.0, 0.375, 0.9688, 0.375, 0.9688, 0.3125, 1.0, 0.75, 1.0, 0.8125, 0.9688, 0.8125, 0.9688, 0.75, 1.0, 0.25, 1.0, 0.3125, 0.9688, 0.3125, 0.9688, 0.25, 1.0, 0.6875, 1.0, 0.75, 0.9688, 0.75, 0.9688, 0.6875, 1.0, 0.1875, 1.0, 0.25, 0.9688, 0.25, 0.9688, 0.1875, 1.0, 0.625, 1.0, 0.6875, 0.9688, 0.6875, 0.9688, 0.625, 1.0, 0.125, 1.0, 0.1875, 0.9688, 0.1875, 0.9688, 0.125, 1.0, 0.5625, 1.0, 0.625, 0.9688, 0.625, 0.9688, 0.5625, 1.0, 0.0625, 1.0, 0.125, 0.9688, 0.125, 0.9688, 0.0625, 1.0, 0.5, 1.0, 0.5625, 0.9688, 0.5625, 0.9688, 0.5, 1.0, 0.9375, 0.9844, 1.0, 0.9688, 0.9375, 0.9844, 0.0, 1.0, 0.0625, 0.9688, 0.0625, 1.0, 0.4375, 1.0, 0.5, 0.9688, 0.5, 0.9688, 0.4375, 1.0, 0.875, 1.0, 0.9375, 0.9688, 0.9375, 0.9688, 0.875, 1.0, 0.375, 1.0, 0.4375, 0.9688, 0.4375, 0.9688, 0.375, 0.9688, 0.5625, 0.9688, 0.625, 0.9375, 0.625, 0.9375, 0.5625, 0.9688, 0.0625, 0.9688, 0.125, 0.9375, 0.125, 0.9375, 0.0625, 0.9688, 0.5, 0.9688, 0.5625, 0.9375, 0.5625, 0.9375, 0.5, 0.9688, 0.9375, 0.9531, 1.0, 0.9375, 0.9375, 0.9531, 0.0, 0.9688, 0.0625, 0.9375, 0.0625, 0.9688, 0.4375, 0.9688, 0.5, 0.9375, 0.5, 0.9375, 0.4375, 0.9688, 0.875, 0.9688, 0.9375, 0.9375, 0.9375, 0.9375, 0.875, 0.9688, 0.375, 0.9688, 0.4375, 0.9375, 0.4375, 0.9375, 0.375, 0.9688, 0.8125, 0.9688, 0.875, 0.9375, 0.875, 0.9375, 0.8125, 0.9688, 0.3125, 0.9688, 0.375, 0.9375, 0.375, 0.9375, 0.3125, 0.9688, 0.75, 0.9688, 0.8125, 0.9375, 0.8125, 0.9375, 0.75, 0.9688, 0.25, 0.9688, 0.3125, 0.9375, 0.3125, 0.9375, 0.25, 0.9688, 0.6875, 0.9688, 0.75, 0.9375, 0.75, 0.9375, 0.6875, 0.9688, 0.1875, 0.9688, 0.25, 0.9375, 0.25, 0.9375, 0.1875, 0.9688, 0.625, 0.9688, 0.6875, 0.9375, 0.6875, 0.9375, 0.625, 0.9688, 0.125, 0.9688, 0.1875, 0.9375, 0.1875, 0.9375, 0.125, 0.9375, 0.3125, 0.9375, 0.375, 0.9062, 0.375, 0.9062, 0.3125, 0.9375, 0.75, 0.9375, 0.8125, 0.9062, 0.8125, 0.9062, 0.75, 0.9375, 0.25, 0.9375, 0.3125, 0.9062, 0.3125, 0.9062, 0.25, 0.9375, 0.6875, 0.9375, 0.75, 0.9062, 0.75, 0.9062, 0.6875, 0.9375, 0.1875, 0.9375, 0.25, 0.9062, 0.25, 0.9062, 0.1875, 0.9375, 0.625, 0.9375, 0.6875, 0.9062, 0.6875, 0.9062, 0.625, 0.9375, 0.125, 0.9375, 0.1875, 0.9062, 0.1875, 0.9063, 0.125, 0.9375, 0.5625, 0.9375, 0.625, 0.9062, 0.625, 0.9062, 0.5625, 0.9375, 0.0625, 0.9375, 0.125, 0.9063, 0.125, 0.9063, 0.0625, 0.9375, 0.5, 0.9375, 0.5625, 0.9062, 0.5625, 0.9062, 0.5, 0.9375, 0.9375, 0.9219, 1.0, 0.9063, 0.9375, 0.9219, 0.0, 0.9375, 0.0625, 0.9063, 0.0625, 0.9375, 0.4375, 0.9375, 0.5, 0.9062, 0.5, 0.9062, 0.4375, 0.9375, 0.875, 0.9375, 0.9375, 0.9063, 0.9375, 0.9063, 0.875, 0.9375, 0.375, 0.9375, 0.4375, 0.9062, 0.4375, 0.9062, 0.375, 0.9375, 0.8125, 0.9375, 0.875, 0.9063, 0.875, 0.9062, 0.8125, 0.9063, 0.0625, 0.9063, 0.125, 0.875, 0.125, 0.875, 0.0625, 0.9062, 0.5, 0.9062, 0.5625, 0.875, 0.5625, 0.875, 0.5, 0.9063, 0.9375, 0.8906, 1.0, 0.875, 0.9375, 0.8906, 0.0, 0.9063, 0.0625, 0.875, 0.0625, 0.9062, 0.4375, 0.9062, 0.5, 0.875, 0.5, 0.875, 0.4375, 0.9063, 0.875, 0.9063, 0.9375, 0.875, 0.9375, 0.875, 0.875, 0.9062, 0.375, 0.9062, 0.4375, 0.875, 0.4375, 0.875, 0.375, 0.9062, 0.8125, 0.9063, 0.875, 0.875, 0.875, 0.875, 0.8125, 0.9062, 0.3125, 0.9062, 0.375, 0.875, 0.375, 0.875, 0.3125, 0.9062, 0.75, 0.9062, 0.8125, 0.875, 0.8125, 0.875, 0.75, 0.9062, 0.25, 0.9062, 0.3125, 0.875, 0.3125, 0.875, 0.25, 0.9062, 0.6875, 0.9062, 0.75, 0.875, 0.75, 0.875, 0.6875, 0.9062, 0.1875, 0.9062, 0.25, 0.875, 0.25, 0.875, 0.1875, 0.9062, 0.625, 0.9062, 0.6875, 0.875, 0.6875, 0.875, 0.625, 0.9063, 0.125, 0.9062, 0.1875, 0.875, 0.1875, 0.875, 0.125, 0.9062, 0.5625, 0.9062, 0.625, 0.875, 0.625, 0.875, 0.5625, 0.875, 0.25, 0.875, 0.3125, 0.8438, 0.3125, 0.8438, 0.25, 0.875, 0.6875, 0.875, 0.75, 0.8438, 0.75, 0.8438, 0.6875, 0.875, 0.1875, 0.875, 0.25, 0.8438, 0.25, 0.8438, 0.1875, 0.875, 0.625, 0.875, 0.6875, 0.8438, 0.6875, 0.8438, 0.625, 0.875, 0.125, 0.875, 0.1875, 0.8438, 0.1875, 0.8438, 0.125, 0.875, 0.5625, 0.875, 0.625, 0.8438, 0.625, 0.8438, 0.5625, 0.875, 0.0625, 0.875, 0.125, 0.8438, 0.125, 0.8438, 0.0625, 0.875, 0.5, 0.875, 0.5625, 0.8438, 0.5625, 0.8438, 0.5, 0.875, 0.9375, 0.8594, 1.0, 0.8438, 0.9375, 0.8594, 0.0, 0.875, 0.0625, 0.8438, 0.0625, 0.875, 0.4375, 0.875, 0.5, 0.8438, 0.5, 0.8438, 0.4375, 0.875, 0.875, 0.875, 0.9375, 0.8438, 0.9375, 0.8438, 0.875, 0.875, 0.375, 0.875, 0.4375, 0.8438, 0.4375, 0.8438, 0.375, 0.875, 0.8125, 0.875, 0.875, 0.8438, 0.875, 0.8438, 0.8125, 0.875, 0.3125, 0.875, 0.375, 0.8438, 0.375, 0.8438, 0.3125, 0.875, 0.75, 0.875, 0.8125, 0.8438, 0.8125, 0.8438, 0.75, 0.8438, 0.9375, 0.8281, 1.0, 0.8125, 0.9375, 0.8281, 0.0, 0.8438, 0.0625, 0.8125, 0.0625, 0.8438, 0.4375, 0.8438, 0.5, 0.8125, 0.5, 0.8125, 0.4375, 0.8438, 0.875, 0.8438, 0.9375, 0.8125, 0.9375, 0.8125, 0.875, 0.8438, 0.375, 0.8438, 0.4375, 0.8125, 0.4375, 0.8125, 0.375, 0.8438, 0.8125, 0.8438, 0.875, 0.8125, 0.875, 0.8125, 0.8125, 0.8438, 0.3125, 0.8438, 0.375, 0.8125, 0.375, 0.8125, 0.3125, 0.8438, 0.75, 0.8438, 0.8125, 0.8125, 0.8125, 0.8125, 0.75, 0.8438, 0.25, 0.8438, 0.3125, 0.8125, 0.3125, 0.8125, 0.25, 0.8438, 0.6875, 0.8438, 0.75, 0.8125, 0.75, 0.8125, 0.6875, 0.8438, 0.1875, 0.8438, 0.25, 0.8125, 0.25, 0.8125, 0.1875, 0.8438, 0.625, 0.8438, 0.6875, 0.8125, 0.6875, 0.8125, 0.625, 0.8438, 0.125, 0.8438, 0.1875, 0.8125, 0.1875, 0.8125, 0.125, 0.8438, 0.5625, 0.8438, 0.625, 0.8125, 0.625, 0.8125, 0.5625, 0.8438, 0.0625, 0.8438, 0.125, 0.8125, 0.125, 0.8125, 0.0625, 0.8438, 0.5, 0.8438, 0.5625, 0.8125, 0.5625, 0.8125, 0.5, 0.8125, 0.6875, 0.8125, 0.75, 0.7812, 0.75, 0.7812, 0.6875, 0.8125, 0.1875, 0.8125, 0.25, 0.7812, 0.25, 0.7812, 0.1875, 0.8125, 0.625, 0.8125, 0.6875, 0.7812, 0.6875, 0.7812, 0.625, 0.8125, 0.125, 0.8125, 0.1875, 0.7812, 0.1875, 0.7812, 0.125, 0.8125, 0.5625, 0.8125, 0.625, 0.7812, 0.625, 0.7812, 0.5625, 0.8125, 0.0625, 0.8125, 0.125, 0.7812, 0.125, 0.7812, 0.0625, 0.8125, 0.5, 0.8125, 0.5625, 0.7812, 0.5625, 0.7812, 0.5, 0.8125, 0.9375, 0.7969, 1.0, 0.7812, 0.9375, 0.7969, 0.0, 0.8125, 0.0625, 0.7812, 0.0625, 0.8125, 0.4375, 0.8125, 0.5, 0.7812, 0.5, 0.7812, 0.4375, 0.8125, 0.875, 0.8125, 0.9375, 0.7812, 0.9375, 0.7812, 0.875, 0.8125, 0.375, 0.8125, 0.4375, 0.7812, 0.4375, 0.7812, 0.375, 0.8125, 0.8125, 0.8125, 0.875, 0.7812, 0.875, 0.7812, 0.8125, 0.8125, 0.3125, 0.8125, 0.375, 0.7812, 0.375, 0.7812, 0.3125, 0.8125, 0.75, 0.8125, 0.8125, 0.7812, 0.8125, 0.7812, 0.75, 0.8125, 0.25, 0.8125, 0.3125, 0.7812, 0.3125, 0.7812, 0.25, 0.7812, 0.4375, 0.7812, 0.5, 0.75, 0.5, 0.75, 0.4375, 0.7812, 0.875, 0.7812, 0.9375, 0.75, 0.9375, 0.75, 0.875, 0.7812, 0.375, 0.7812, 0.4375, 0.75, 0.4375, 0.75, 0.375, 0.7812, 0.8125, 0.7812, 0.875, 0.75, 0.875, 0.75, 0.8125, 0.7812, 0.3125, 0.7812, 0.375, 0.75, 0.375, 0.75, 0.3125, 0.7812, 0.75, 0.7812, 0.8125, 0.75, 0.8125, 0.75, 0.75, 0.7812, 0.25, 0.7812, 0.3125, 0.75, 0.3125, 0.75, 0.25, 0.7812, 0.6875, 0.7812, 0.75, 0.75, 0.75, 0.75, 0.6875, 0.7812, 0.1875, 0.7812, 0.25, 0.75, 0.25, 0.75, 0.1875, 0.7812, 0.625, 0.7812, 0.6875, 0.75, 0.6875, 0.75, 0.625, 0.7812, 0.125, 0.7812, 0.1875, 0.75, 0.1875, 0.75, 0.125, 0.7812, 0.5625, 0.7812, 0.625, 0.75, 0.625, 0.75, 0.5625, 0.7812, 0.0625, 0.7812, 0.125, 0.75, 0.125, 0.75, 0.0625, 0.7812, 0.5, 0.7812, 0.5625, 0.75, 0.5625, 0.75, 0.5, 0.7812, 0.9375, 0.7656, 1.0, 0.75, 0.9375, 0.7656, 0.0, 0.7812, 0.0625, 0.75, 0.0625])
me_esfera_uv.materials.append(mat_materiais_003)
me_esfera_uv.use_remesh_fix_poles = True
me_esfera_uv.use_remesh_preserve_attributes = False
me_esfera_uv.use_mirror_vertex_groups = False
me_esfera_uv.update()
me_esfera_icosa_drica_001 = bpy.data.meshes.new('Esfera icosaédrica.001')
me_esfera_icosa_drica_001.from_pydata([(0.0, 0.0, -0.771), (0.4656, -0.3095, -0.3448), (-0.1778, -0.5007, -0.3448), (-0.5755, 0.0, -0.3448), (-0.1778, 0.5007, -0.3448), (0.4656, 0.3095, -0.3448), (0.1778, -0.5007, 0.3448), (-0.4656, -0.3095, 0.3448), (-0.4656, 0.3095, 0.3448), (0.1778, 0.5007, 0.3448), (0.5755, 0.0, 0.3448), (0.0, 0.0, 0.771), (-0.1045, -0.2943, -0.6558), (0.2736, -0.1819, -0.6558), (0.1691, -0.4762, -0.4053), (0.5473, 0.0, -0.4053), (0.2736, 0.1819, -0.6558), (-0.3382, 0.0, -0.6558), (-0.4428, -0.2943, -0.4053), (-0.1045, 0.2943, -0.6558), (-0.4428, 0.2943, -0.4053), (0.1691, 0.4762, -0.4053), (0.6119, -0.1819, 0.0), (0.6119, 0.1819, 0.0), (0.0, -0.5886, 0.0), (0.3782, -0.4762, 0.0), (-0.6119, -0.1819, 0.0), (-0.3782, -0.4762, 0.0), (-0.3782, 0.4762, 0.0), (-0.6119, 0.1819, 0.0), (0.3782, 0.4762, 0.0), (0.0, 0.5886, 0.0), (0.4428, -0.2943, 0.4053), (-0.1691, -0.4762, 0.4053), (-0.5473, 0.0, 0.4053), (-0.1691, 0.4762, 0.4053), (0.4428, 0.2943, 0.4053), (0.1045, -0.2943, 0.6558), (0.3382, 0.0, 0.6558), (-0.2736, -0.1819, 0.6558), (-0.2736, 0.1819, 0.6558), (0.1045, 0.2943, 0.6558)], [], [(0, 13, 12), (1, 13, 15), (0, 12, 17), (0, 17, 19), (0, 19, 16), (1, 15, 22), (2, 14, 24), (3, 18, 26), (4, 20, 28), (5, 21, 30), (1, 22, 25), (2, 24, 27), (3, 26, 29), (4, 28, 31), (5, 30, 23), (6, 32, 37), (7, 33, 39), (8, 34, 40), (9, 35, 41), (10, 36, 38), (38, 41, 11), (38, 36, 41), (36, 9, 41), (41, 40, 11), (41, 35, 40), (35, 8, 40), (40, 39, 11), (40, 34, 39), (34, 7, 39), (39, 37, 11), (39, 33, 37), (33, 6, 37), (37, 38, 11), (37, 32, 38), (32, 10, 38), (23, 36, 10), (23, 30, 36), (30, 9, 36), (31, 35, 9), (31, 28, 35), (28, 8, 35), (29, 34, 8), (29, 26, 34), (26, 7, 34), (27, 33, 7), (27, 24, 33), (24, 6, 33), (25, 32, 6), (25, 22, 32), (22, 10, 32), (30, 31, 9), (30, 21, 31), (21, 4, 31), (28, 29, 8), (28, 20, 29), (20, 3, 29), (26, 27, 7), (26, 18, 27), (18, 2, 27), (24, 25, 6), (24, 14, 25), (14, 1, 25), (22, 23, 10), (22, 15, 23), (15, 5, 23), (16, 21, 5), (16, 19, 21), (19, 4, 21), (19, 20, 4), (19, 17, 20), (17, 3, 20), (17, 18, 3), (17, 12, 18), (12, 2, 18), (15, 16, 5), (15, 13, 16), (13, 0, 16), (12, 14, 2), (12, 13, 14), (13, 1, 14)])
_uv = me_esfera_icosa_drica_001.uv_layers.new(name='Mapa UV')
_uv.uv.foreach_set('vector', [0.8182, 0.0, 0.7727, 0.07873, 0.8636, 0.07873, 0.7273, 0.1575, 0.6818, 0.07873, 0.6364, 0.1575, 0.09091, 0.0, 0.04545, 0.07873, 0.1364, 0.07873, 0.2727, 0.0, 0.2273, 0.07873, 0.3182, 0.07873, 0.4545, 0.0, 0.4091, 0.07873, 0.5, 0.07873, 0.7273, 0.1575, 0.6364, 0.1575, 0.6818, 0.2362, 0.9091, 0.1575, 0.8182, 0.1575, 0.8636, 0.2362, 0.1818, 0.1575, 0.09091, 0.1575, 0.1364, 0.2362, 0.3636, 0.1575, 0.2727, 0.1575, 0.3182, 0.2362, 0.5455, 0.1575, 0.4545, 0.1575, 0.5, 0.2362, 0.7273, 0.1575, 0.6818, 0.2362, 0.7727, 0.2362, 0.9091, 0.1575, 0.8636, 0.2362, 0.9545, 0.2362, 0.1818, 0.1575, 0.1364, 0.2362, 0.2273, 0.2362, 0.3636, 0.1575, 0.3182, 0.2362, 0.4091, 0.2362, 0.5455, 0.1575, 0.5, 0.2362, 0.5909, 0.2362, 0.8182, 0.3149, 0.7273, 0.3149, 0.7727, 0.3937, 1.0, 0.3149, 0.9091, 0.3149, 0.9545, 0.3937, 0.2727, 0.3149, 0.1818, 0.3149, 0.2273, 0.3937, 0.4545, 0.3149, 0.3636, 0.3149, 0.4091, 0.3937, 0.6364, 0.3149, 0.5455, 0.3149, 0.5909, 0.3937, 0.5909, 0.3937, 0.5, 0.3937, 0.5455, 0.4724, 0.5909, 0.3937, 0.5455, 0.3149, 0.5, 0.3937, 0.5455, 0.3149, 0.4545, 0.3149, 0.5, 0.3937, 0.4091, 0.3937, 0.3182, 0.3937, 0.3636, 0.4724, 0.4091, 0.3937, 0.3636, 0.3149, 0.3182, 0.3937, 0.3636, 0.3149, 0.2727, 0.3149, 0.3182, 0.3937, 0.2273, 0.3937, 0.1364, 0.3937, 0.1818, 0.4724, 0.2273, 0.3937, 0.1818, 0.3149, 0.1364, 0.3937, 0.1818, 0.3149, 0.09091, 0.3149, 0.1364, 0.3937, 0.9545, 0.3937, 0.8636, 0.3937, 0.9091, 0.4724, 0.9545, 0.3937, 0.9091, 0.3149, 0.8636, 0.3937, 0.9091, 0.3149, 0.8182, 0.3149, 0.8636, 0.3937, 0.7727, 0.3937, 0.6818, 0.3937, 0.7273, 0.4724, 0.7727, 0.3937, 0.7273, 0.3149, 0.6818, 0.3937, 0.7273, 0.3149, 0.6364, 0.3149, 0.6818, 0.3937, 0.5909, 0.2362, 0.5455, 0.3149, 0.6364, 0.3149, 0.5909, 0.2362, 0.5, 0.2362, 0.5455, 0.3149, 0.5, 0.2362, 0.4545, 0.3149, 0.5455, 0.3149, 0.4091, 0.2362, 0.3636, 0.3149, 0.4545, 0.3149, 0.4091, 0.2362, 0.3182, 0.2362, 0.3636, 0.3149, 0.3182, 0.2362, 0.2727, 0.3149, 0.3636, 0.3149, 0.2273, 0.2362, 0.1818, 0.3149, 0.2727, 0.3149, 0.2273, 0.2362, 0.1364, 0.2362, 0.1818, 0.3149, 0.1364, 0.2362, 0.09091, 0.3149, 0.1818, 0.3149, 0.9545, 0.2362, 0.9091, 0.3149, 1.0, 0.3149, 0.9545, 0.2362, 0.8636, 0.2362, 0.9091, 0.3149, 0.8636, 0.2362, 0.8182, 0.3149, 0.9091, 0.3149, 0.7727, 0.2362, 0.7273, 0.3149, 0.8182, 0.3149, 0.7727, 0.2362, 0.6818, 0.2362, 0.7273, 0.3149, 0.6818, 0.2362, 0.6364, 0.3149, 0.7273, 0.3149, 0.5, 0.2362, 0.4091, 0.2362, 0.4545, 0.3149, 0.5, 0.2362, 0.4545, 0.1575, 0.4091, 0.2362, 0.4545, 0.1575, 0.3636, 0.1575, 0.4091, 0.2362, 0.3182, 0.2362, 0.2273, 0.2362, 0.2727, 0.3149, 0.3182, 0.2362, 0.2727, 0.1575, 0.2273, 0.2362, 0.2727, 0.1575, 0.1818, 0.1575, 0.2273, 0.2362, 0.1364, 0.2362, 0.04545, 0.2362, 0.09091, 0.3149, 0.1364, 0.2362, 0.09091, 0.1575, 0.04545, 0.2362, 0.09091, 0.1575, 0.0, 0.1575, 0.04545, 0.2362, 0.8636, 0.2362, 0.7727, 0.2362, 0.8182, 0.3149, 0.8636, 0.2362, 0.8182, 0.1575, 0.7727, 0.2362, 0.8182, 0.1575, 0.7273, 0.1575, 0.7727, 0.2362, 0.6818, 0.2362, 0.5909, 0.2362, 0.6364, 0.3149, 0.6818, 0.2362, 0.6364, 0.1575, 0.5909, 0.2362, 0.6364, 0.1575, 0.5455, 0.1575, 0.5909, 0.2362, 0.5, 0.07873, 0.4545, 0.1575, 0.5455, 0.1575, 0.5, 0.07873, 0.4091, 0.07873, 0.4545, 0.1575, 0.4091, 0.07873, 0.3636, 0.1575, 0.4545, 0.1575, 0.3182, 0.07873, 0.2727, 0.1575, 0.3636, 0.1575, 0.3182, 0.07873, 0.2273, 0.07873, 0.2727, 0.1575, 0.2273, 0.07873, 0.1818, 0.1575, 0.2727, 0.1575, 0.1364, 0.07873, 0.09091, 0.1575, 0.1818, 0.1575, 0.1364, 0.07873, 0.04545, 0.07873, 0.09091, 0.1575, 0.04545, 0.07873, 0.0, 0.1575, 0.09091, 0.1575, 0.6364, 0.1575, 0.5909, 0.07873, 0.5455, 0.1575, 0.6364, 0.1575, 0.6818, 0.07873, 0.5909, 0.07873, 0.6818, 0.07873, 0.6364, 0.0, 0.5909, 0.07873, 0.8636, 0.07873, 0.8182, 0.1575, 0.9091, 0.1575, 0.8636, 0.07873, 0.7727, 0.07873, 0.8182, 0.1575, 0.7727, 0.07873, 0.7273, 0.1575, 0.8182, 0.1575])
me_esfera_icosa_drica_001.materials.append(mat_materiais_001)
me_esfera_icosa_drica_001.use_remesh_fix_poles = True
me_esfera_icosa_drica_001.use_remesh_preserve_attributes = False
me_esfera_icosa_drica_001.use_mirror_vertex_groups = False
me_esfera_icosa_drica_001.update()

# ---- objects
ob_cube = bpy.data.objects.new('Cube', me_cube)
ob_light = bpy.data.objects.new('Light', light_light)
ob_camera = bpy.data.objects.new('Camera', cam_camera)
ob_cone = bpy.data.objects.new('Cone', me_cone)
ob_cilindro = bpy.data.objects.new('Cilindro', me_cilindro)
ob_esfera_uv = bpy.data.objects.new('Esfera UV', me_esfera_uv)
ob_esfera_icosa_drica = bpy.data.objects.new('Esfera icosaédrica', me_esfera_icosa_drica_001)

# ---- transforms, parenting, visibility, modifiers, constraints
ob_cube.location = (1.492, 0.6556, 0.0)
ob_cube.lock_rotations_4d = False
ob_cube.empty_display_type = 'ARROWS'
ob_cube.lineart.crease_threshold = 0.0
ob_light.location = (0.3556, -4.716, 1.557)
ob_light.rotation_euler = (0.6503, 0.05522, 1.866)
ob_light.lock_rotations_4d = False
ob_light.empty_display_type = 'ARROWS'
ob_light.color = (0.0, 0.0, 0.0, 0.0)
ob_light.lineart.crease_threshold = 0.0
ob_camera.location = (10.08, -8.99, 6.507)
ob_camera.rotation_euler = (1.109, -0.0, 0.5415)
ob_camera.lock_rotations_4d = False
ob_camera.empty_display_type = 'ARROWS'
ob_camera.color = (0.0, 0.0, 0.0, 0.0)
ob_camera.display_type = 'WIRE'
ob_camera.lineart.crease_threshold = 0.0
ob_cone.location = (4.881, -0.5729, 0.8892)
ob_cone.lineart.crease_threshold = 0.0
ob_cilindro.location = (2.495, 3.059, 0.9449)
ob_cilindro.lineart.crease_threshold = 0.0
ob_esfera_uv.location = (6.786, 1.32, 2.402)
ob_esfera_uv.lineart.crease_threshold = 0.0
ob_esfera_icosa_drica.location = (7.078, -0.1369, 1.605)
ob_esfera_icosa_drica.lineart.crease_threshold = 0.0

# ---- collection membership
col_collection.objects.link(ob_cube)
col_collection.objects.link(ob_light)
col_collection.objects.link(ob_camera)
col_collection.objects.link(ob_cone)
col_collection.objects.link(ob_cilindro)
col_collection.objects.link(ob_esfera_uv)
col_collection.objects.link(ob_esfera_icosa_drica)

# ---- scene / render settings (as saved in the file)
scene.camera = ob_camera
scene.frame_start = 1; scene.frame_end = 250; scene.frame_set(1)
scene.render.engine = 'BLENDER_EEVEE_NEXT'
scene.cycles.use_denoising = False
scene.cycles.samples = 128
scene.cycles.sampling_pattern = 'TABULATED_SOBOL'
scene.cycles.use_adaptive_sampling = False
scene.cycles.use_light_tree = False
scene.view_settings.view_transform = 'Filmic'
bpy.context.view_layer.update()
